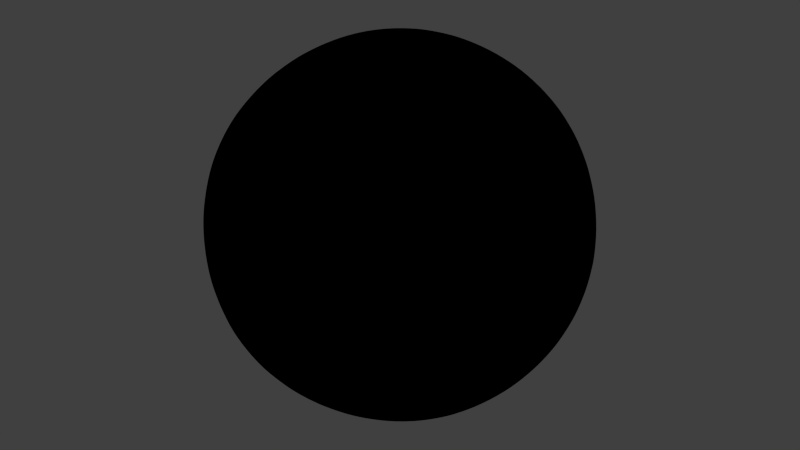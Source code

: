 # Source: earth.blend  (saved by Blender 2.71.0; exported with 4.5.12 LTS)
import bpy
from mathutils import Matrix  # noqa: F401  (used for matrix-valued properties, if any)

bpy.ops.wm.read_factory_settings(use_empty=True)
scene = bpy.context.scene
scene.name = 'Scene'

# ---- collections
col_collection_1 = bpy.data.collections.new('Collection 1'); scene.collection.children.link(col_collection_1)

# ---- materials (node trees are filled in below, after node groups)
mat_atmosphere = bpy.data.materials.new('atmosphere')
mat_atmosphere.alpha_threshold = 0.0
mat_atmosphere.use_transparent_shadow = False
mat_atmosphere.diffuse_color = (0.434, 0.5935, 1.0, 1.0)
mat_atmosphere.roughness = 0.5
mat_atmosphere.specular_intensity = 0.0
mat_atmosphere.line_color = (0.0, 0.0, 0.0, 1.0)
mat_clouds = bpy.data.materials.new('clouds')
mat_clouds.alpha_threshold = 0.0
mat_clouds.use_transparent_shadow = False
mat_clouds.diffuse_color = (0.434, 0.5935, 1.0, 1.0)
mat_clouds.roughness = 0.5
mat_clouds.specular_intensity = 0.0
mat_earth_ground = bpy.data.materials.new('earth_ground')
mat_earth_ground.alpha_threshold = 0.0
mat_earth_ground.use_transparent_shadow = False
mat_earth_ground.roughness = 0.5
mat_earth_ground.specular_intensity = 0.0
mat_earth_ground.line_color = (0.0, 0.0, 0.0, 1.0)

# ---- material node trees
mat_atmosphere.use_nodes = True; mat_atmosphere.node_tree.nodes.clear()
_N = mat_atmosphere.node_tree.nodes; _L = mat_atmosphere.node_tree.links
n0 = _N.new('ShaderNodeCameraData'); n0.name = 'Camera Data'; n0.location = (-282, 165)
n0.width = 95
n1 = _N.new('ShaderNodeValToRGB'); n1.name = 'ColorRamp.001'; n1.location = (-188, 551)
n1.width = 239
n1.color_ramp.interpolation = 'EASE'
while len(n1.color_ramp.elements) > 1: n1.color_ramp.elements.remove(n1.color_ramp.elements[-1])
n1.color_ramp.elements[0].position = 0.0; n1.color_ramp.elements[0].color = (0.0, 0.0, 0.0, 0.0)
_e = n1.color_ramp.elements.new(0.01376); _e.color = (0.1659, 0.02182, 0.0, 1.0)
_e = n1.color_ramp.elements.new(0.1542); _e.color = (0.0, 0.0, 0.0, 0.0)
n2 = _N.new('NodeUndefined'); n2.name = 'Extended Material'; n2.location = (-445, 634)
n2.inputs[0].default_value = (0.434, 0.5935, 1.0, 1.0)
n2.inputs[1].default_value = (1.0, 1.0, 1.0, 1.0)
n2.inputs[2].default_value = 1.0
n2.inputs[3].default_value = (0.0, 0.0, 0.0)
n2.inputs[4].default_value = (1.0, 1.0, 1.0, 1.0)
n2.inputs[5].default_value = 1.0
n2.inputs[6].default_value = 0.0
n2.inputs[7].default_value = 1.0
n2.inputs[8].default_value = 0.0
n2.inputs[9].default_value = 1.0
n2.inputs[10].default_value = 1.0
n3 = _N.new('NodeUndefined'); n3.name = 'Output'; n3.location = (775, 506)
n4 = _N.new('ShaderNodeMix'); n4.name = 'Mix.002'; n4.location = (544, 533)
n4.data_type = 'RGBA'
n4.blend_type = 'ADD'
n4.inputs[0].default_value = 0.7
n5 = _N.new('ShaderNodeMix'); n5.name = 'Mix.001'; n5.location = (293, 637)
n5.width = 100
n5.data_type = 'RGBA'
n5.blend_type = 'ADD'
n5.inputs[0].default_value = 1.0
n6 = _N.new('ShaderNodeMix'); n6.name = 'Mix'; n6.location = (273, 441)
n6.data_type = 'RGBA'
n6.blend_type = 'MULTIPLY'
n6.inputs[0].default_value = 1.0
n7 = _N.new('ShaderNodeValToRGB'); n7.name = 'ColorRamp'; n7.location = (-15, 274)
n7.color_ramp.interpolation = 'EASE'
while len(n7.color_ramp.elements) > 1: n7.color_ramp.elements.remove(n7.color_ramp.elements[-1])
n7.color_ramp.elements[0].position = 0.0; n7.color_ramp.elements[0].color = (1.0, 1.0, 1.0, 0.0)
_e = n7.color_ramp.elements.new(0.05909); _e.color = (1.0, 1.0, 1.0, 0.2872)
_e = n7.color_ramp.elements.new(0.1182); _e.color = (1.0, 1.0, 1.0, 1.0)
_e = n7.color_ramp.elements.new(0.1693); _e.color = (1.0, 1.0, 1.0, 0.7347)
_e = n7.color_ramp.elements.new(0.2568); _e.color = (1.0, 1.0, 1.0, 0.4693)
_e = n7.color_ramp.elements.new(1.0); _e.color = (1.0, 1.0, 1.0, 0.0)
n8 = _N.new('ShaderNodeVectorMath'); n8.name = 'Vector Math'; n8.location = (-232, 306)
n8.operation = 'DOT_PRODUCT'
_L.new(n2.outputs[2], n8.inputs[0])
_L.new(n0.outputs[0], n8.inputs[1])
_L.new(n8.outputs[1], n7.inputs[0])
_L.new(n2.outputs[3], n1.inputs[0])
_L.new(n1.outputs[0], n5.inputs[6])
_L.new(n2.outputs[0], n5.inputs[7])
_L.new(n7.outputs[1], n3.inputs[1])
_L.new(n2.outputs[3], n6.inputs[6])
_L.new(n7.outputs[0], n6.inputs[7])
_L.new(n6.outputs[2], n4.inputs[7])
_L.new(n5.outputs[2], n4.inputs[6])
_L.new(n4.outputs[2], n3.inputs[0])

# ---- world
world_world = bpy.data.worlds.new('World'); scene.world = world_world
world_world.color = (0.05088, 0.05088, 0.05088)
world_world.use_sun_shadow = False
world_world.sun_shadow_jitter_overblur = 0.0
world_world.cycles.sampling_method = 'MANUAL'
world_world.cycles.sample_map_resolution = 256

# ---- meshes
me_icosphere_002 = bpy.data.meshes.new('Icosphere.002')
me_icosphere_002.from_pydata([(0.0, 0.0, -1.0), (0.7236, -0.5257, -0.4472), (-0.2764, -0.8506, -0.4472), (-0.8944, 0.0, -0.4472), (-0.2764, 0.8506, -0.4472), (0.7236, 0.5257, -0.4472), (0.2764, -0.8506, 0.4472), (-0.7236, -0.5257, 0.4472), (-0.7236, 0.5257, 0.4472), (0.2764, 0.8506, 0.4472), (0.8944, 0.0, 0.4472), (0.0, 0.0, 1.0), (0.2032, -0.1476, -0.9679), (0.4253, -0.309, -0.8507), (0.6095, -0.4429, -0.6575), (0.5319, -0.6817, -0.5023), (0.2629, -0.809, -0.5257), (-0.02964, -0.8642, -0.5023), (-0.2328, -0.7166, -0.6575), (-0.1625, -0.5, -0.8507), (-0.07761, -0.2389, -0.9679), (0.2032, 0.1476, -0.9679), (0.4253, 0.309, -0.8507), (0.6095, 0.4429, -0.6575), (0.8127, 0.2952, -0.5023), (0.8506, 0.0, -0.5257), (0.8127, -0.2952, -0.5023), (-0.484, -0.7166, -0.5023), (-0.6882, -0.5, -0.5257), (-0.8311, -0.2389, -0.5023), (-0.7534, 0.0, -0.6575), (-0.5257, 0.0, -0.8507), (-0.2511, 0.0, -0.9679), (-0.8311, 0.2389, -0.5023), (-0.6882, 0.5, -0.5257), (-0.484, 0.7166, -0.5023), (-0.2328, 0.7166, -0.6575), (-0.1625, 0.5, -0.8507), (-0.07761, 0.2389, -0.9679), (-0.02964, 0.8642, -0.5023), (0.2629, 0.809, -0.5257), (0.5319, 0.6817, -0.5023), (0.8607, 0.4429, -0.2512), (0.9511, 0.309, 1.752e-08), (0.9566, 0.1476, 0.2511), (0.9566, -0.1476, 0.2511), (0.9511, -0.309, -1.752e-08), (0.8607, -0.4429, -0.2512), (0.6872, -0.6817, -0.2512), (0.5878, -0.809, 1.752e-08), (0.436, -0.8642, 0.2512), (0.1552, -0.9554, 0.2512), (0.0, -1.0, -1.752e-08), (-0.1552, -0.9554, -0.2512), (-0.436, -0.8642, -0.2512), (-0.5878, -0.809, 1.752e-08), (-0.6872, -0.6817, 0.2512), (-0.8607, -0.4429, 0.2512), (-0.9511, -0.309, -1.752e-08), (-0.9566, -0.1476, -0.2511), (-0.9566, 0.1476, -0.2511), (-0.9511, 0.309, 1.752e-08), (-0.8607, 0.4429, 0.2512), (-0.6872, 0.6817, 0.2512), (-0.5878, 0.809, -1.752e-08), (-0.436, 0.8642, -0.2512), (-0.1552, 0.9554, -0.2512), (0.0, 1.0, 1.752e-08), (0.1552, 0.9554, 0.2512), (0.436, 0.8642, 0.2512), (0.5878, 0.809, -1.752e-08), (0.6872, 0.6817, -0.2512), (0.8311, -0.2389, 0.5023), (0.6882, -0.5, 0.5257), (0.484, -0.7166, 0.5023), (0.02964, -0.8642, 0.5023), (-0.2629, -0.809, 0.5257), (-0.5319, -0.6817, 0.5023), (-0.8127, -0.2952, 0.5023), (-0.8506, 0.0, 0.5257), (-0.8127, 0.2952, 0.5023), (-0.5319, 0.6817, 0.5023), (-0.2629, 0.809, 0.5257), (0.02964, 0.8642, 0.5023), (0.484, 0.7166, 0.5023), (0.6882, 0.5, 0.5257), (0.8311, 0.2389, 0.5023), (0.7534, 0.0, 0.6575), (0.5257, 0.0, 0.8507), (0.2511, 0.0, 0.9679), (0.07761, -0.2389, 0.9679), (0.1625, -0.5, 0.8507), (0.2328, -0.7166, 0.6575), (-0.2032, -0.1476, 0.9679), (-0.4253, -0.309, 0.8507), (-0.6095, -0.4429, 0.6575), (-0.2032, 0.1476, 0.9679), (-0.4253, 0.309, 0.8507), (-0.6095, 0.4429, 0.6575), (0.07761, 0.2389, 0.9679), (0.1625, 0.5, 0.8507), (0.2328, 0.7166, 0.6575), (0.05279, -0.6882, -0.7236), (0.1382, -0.4253, -0.8944), (0.3618, -0.5878, -0.7236), (0.6708, 0.1625, -0.7236), (0.6708, -0.1625, -0.7236), (0.4472, -7.38e-07, -0.8944), (-0.6382, -0.2629, -0.7236), (-0.3618, -0.2629, -0.8944), (-0.4472, -0.5257, -0.7236), (-0.4472, 0.5257, -0.7236), (-0.3618, 0.2629, -0.8944), (-0.6382, 0.2629, -0.7236), (0.3618, 0.5878, -0.7236), (0.1382, 0.4253, -0.8944), (0.05279, 0.6882, -0.7236), (1.0, 0.0, 0.0), (0.9472, -0.1625, -0.2764), (0.9472, 0.1625, -0.2764), (0.309, -0.9511, 2.802e-14), (0.1382, -0.9511, -0.2764), (0.4472, -0.8506, -0.2764), (-0.809, -0.5878, 8.031e-14), (-0.8618, -0.4253, -0.2764), (-0.6708, -0.6882, -0.2764), (-0.809, 0.5878, -7.845e-14), (-0.6708, 0.6882, -0.2764), (-0.8618, 0.4253, -0.2764), (0.309, 0.9511, -2.615e-14), (0.4472, 0.8506, -0.2764), (0.1382, 0.9511, -0.2764), (0.6708, -0.6882, 0.2764), (0.809, -0.5878, -1.902e-06), (0.8618, -0.4253, 0.2764), (-0.4472, -0.8506, 0.2764), (-0.309, -0.9511, -7.872e-07), (-0.1382, -0.9511, 0.2764), (-0.9472, 0.1625, 0.2764), (-1.0, -3.608e-07, 6.232e-07), (-0.9472, -0.1625, 0.2764), (-0.1382, 0.9511, 0.2764), (-0.309, 0.9511, -4.92e-07), (-0.4472, 0.8506, 0.2764), (0.8618, 0.4253, 0.2764), (0.809, 0.5878, 0.0), (0.6708, 0.6882, 0.2764), (0.3618, -0.2629, 0.8944), (0.4472, -0.5257, 0.7236), (0.6382, -0.2629, 0.7236), (-0.1382, -0.4253, 0.8944), (-0.3618, -0.5878, 0.7236), (-0.05279, -0.6882, 0.7236), (-0.4472, 0.0, 0.8944), (-0.6708, 0.1625, 0.7236), (-0.6708, -0.1625, 0.7236), (-0.1382, 0.4253, 0.8944), (-0.05279, 0.6882, 0.7236), (-0.3618, 0.5878, 0.7236), (0.3618, 0.2629, 0.8944), (0.6382, 0.2629, 0.7236), (0.4472, 0.5257, 0.7236)], [], [(0, 12, 20), (1, 14, 26), (0, 20, 32), (0, 32, 38), (0, 38, 21), (1, 26, 47), (2, 17, 53), (3, 29, 59), (4, 35, 65), (5, 41, 71), (1, 47, 48), (2, 53, 54), (3, 59, 60), (4, 65, 66), (5, 71, 42), (6, 74, 92), (7, 77, 95), (8, 80, 98), (9, 83, 101), (10, 86, 87), (18, 17, 2), (19, 102, 18), (20, 103, 19), (18, 102, 17), (102, 16, 17), (19, 103, 102), (103, 104, 102), (102, 104, 16), (104, 15, 16), (20, 12, 103), (12, 13, 103), (103, 13, 104), (13, 14, 104), (104, 14, 15), (14, 1, 15), (24, 23, 5), (25, 105, 24), (26, 106, 25), (24, 105, 23), (105, 22, 23), (25, 106, 105), (106, 107, 105), (105, 107, 22), (107, 21, 22), (26, 14, 106), (14, 13, 106), (106, 13, 107), (13, 12, 107), (107, 12, 21), (12, 0, 21), (30, 29, 3), (31, 108, 30), (32, 109, 31), (30, 108, 29), (108, 28, 29), (31, 109, 108), (109, 110, 108), (108, 110, 28), (110, 27, 28), (32, 20, 109), (20, 19, 109), (109, 19, 110), (19, 18, 110), (110, 18, 27), (18, 2, 27), (36, 35, 4), (37, 111, 36), (38, 112, 37), (36, 111, 35), (111, 34, 35), (37, 112, 111), (112, 113, 111), (111, 113, 34), (113, 33, 34), (38, 32, 112), (32, 31, 112), (112, 31, 113), (31, 30, 113), (113, 30, 33), (30, 3, 33), (23, 41, 5), (22, 114, 23), (21, 115, 22), (23, 114, 41), (114, 40, 41), (22, 115, 114), (115, 116, 114), (114, 116, 40), (116, 39, 40), (21, 38, 115), (38, 37, 115), (115, 37, 116), (37, 36, 116), (116, 36, 39), (36, 4, 39), (45, 44, 10), (46, 117, 45), (47, 118, 46), (45, 117, 44), (117, 43, 44), (46, 118, 117), (118, 119, 117), (117, 119, 43), (119, 42, 43), (47, 26, 118), (26, 25, 118), (118, 25, 119), (25, 24, 119), (119, 24, 42), (24, 5, 42), (51, 50, 6), (52, 120, 51), (53, 121, 52), (51, 120, 50), (120, 49, 50), (52, 121, 120), (121, 122, 120), (120, 122, 49), (122, 48, 49), (53, 17, 121), (17, 16, 121), (121, 16, 122), (16, 15, 122), (122, 15, 48), (15, 1, 48), (57, 56, 7), (58, 123, 57), (59, 124, 58), (57, 123, 56), (123, 55, 56), (58, 124, 123), (124, 125, 123), (123, 125, 55), (125, 54, 55), (59, 29, 124), (29, 28, 124), (124, 28, 125), (28, 27, 125), (125, 27, 54), (27, 2, 54), (63, 62, 8), (64, 126, 63), (65, 127, 64), (63, 126, 62), (126, 61, 62), (64, 127, 126), (127, 128, 126), (126, 128, 61), (128, 60, 61), (65, 35, 127), (35, 34, 127), (127, 34, 128), (34, 33, 128), (128, 33, 60), (33, 3, 60), (69, 68, 9), (70, 129, 69), (71, 130, 70), (69, 129, 68), (129, 67, 68), (70, 130, 129), (130, 131, 129), (129, 131, 67), (131, 66, 67), (71, 41, 130), (41, 40, 130), (130, 40, 131), (40, 39, 131), (131, 39, 66), (39, 4, 66), (50, 74, 6), (49, 132, 50), (48, 133, 49), (50, 132, 74), (132, 73, 74), (49, 133, 132), (133, 134, 132), (132, 134, 73), (134, 72, 73), (48, 47, 133), (47, 46, 133), (133, 46, 134), (46, 45, 134), (134, 45, 72), (45, 10, 72), (56, 77, 7), (55, 135, 56), (54, 136, 55), (56, 135, 77), (135, 76, 77), (55, 136, 135), (136, 137, 135), (135, 137, 76), (137, 75, 76), (54, 53, 136), (53, 52, 136), (136, 52, 137), (52, 51, 137), (137, 51, 75), (51, 6, 75), (62, 80, 8), (61, 138, 62), (60, 139, 61), (62, 138, 80), (138, 79, 80), (61, 139, 138), (139, 140, 138), (138, 140, 79), (140, 78, 79), (60, 59, 139), (59, 58, 139), (139, 58, 140), (58, 57, 140), (140, 57, 78), (57, 7, 78), (68, 83, 9), (67, 141, 68), (66, 142, 67), (68, 141, 83), (141, 82, 83), (67, 142, 141), (142, 143, 141), (141, 143, 82), (143, 81, 82), (66, 65, 142), (65, 64, 142), (142, 64, 143), (64, 63, 143), (143, 63, 81), (63, 8, 81), (44, 86, 10), (43, 144, 44), (42, 145, 43), (44, 144, 86), (144, 85, 86), (43, 145, 144), (145, 146, 144), (144, 146, 85), (146, 84, 85), (42, 71, 145), (71, 70, 145), (145, 70, 146), (70, 69, 146), (146, 69, 84), (69, 9, 84), (90, 89, 11), (91, 147, 90), (92, 148, 91), (90, 147, 89), (147, 88, 89), (91, 148, 147), (148, 149, 147), (147, 149, 88), (149, 87, 88), (92, 74, 148), (74, 73, 148), (148, 73, 149), (73, 72, 149), (149, 72, 87), (72, 10, 87), (93, 90, 11), (94, 150, 93), (95, 151, 94), (93, 150, 90), (150, 91, 90), (94, 151, 150), (151, 152, 150), (150, 152, 91), (152, 92, 91), (95, 77, 151), (77, 76, 151), (151, 76, 152), (76, 75, 152), (152, 75, 92), (75, 6, 92), (96, 93, 11), (97, 153, 96), (98, 154, 97), (96, 153, 93), (153, 94, 93), (97, 154, 153), (154, 155, 153), (153, 155, 94), (155, 95, 94), (98, 80, 154), (80, 79, 154), (154, 79, 155), (79, 78, 155), (155, 78, 95), (78, 7, 95), (99, 96, 11), (100, 156, 99), (101, 157, 100), (99, 156, 96), (156, 97, 96), (100, 157, 156), (157, 158, 156), (156, 158, 97), (158, 98, 97), (101, 83, 157), (83, 82, 157), (157, 82, 158), (82, 81, 158), (158, 81, 98), (81, 8, 98), (89, 99, 11), (88, 159, 89), (87, 160, 88), (89, 159, 99), (159, 100, 99), (88, 160, 159), (160, 161, 159), (159, 161, 100), (161, 101, 100), (87, 86, 160), (86, 85, 160), (160, 85, 161), (85, 84, 161), (161, 84, 101), (84, 9, 101)])
me_icosphere_002.polygons.foreach_set('use_smooth', [True] * 320)
_uv = me_icosphere_002.uv_layers.new(name='UVMap')
_uv.uv.foreach_set('vector', [0.9125, -0.02707, 0.8401, 0.05854, 0.6539, 0.0487, 0.8336, 0.3499, 0.8344, 0.2632, 0.8767, 0.3295, 0.9125, -0.02707, 0.6539, 0.0487, 0.4438, 0.0406, 0.9125, -0.02707, 0.4438, 0.0406, 1.208, 0.04656, 0.9125, -0.02707, 1.208, 0.04656, 1.018, 0.05735, 0.8336, 0.3499, 0.8767, 0.3295, 0.8568, 0.4222, 0.6393, 0.3398, 0.6832, 0.3211, 0.6621, 0.4129, 0.4419, 0.3321, 0.4862, 0.3114, 0.4658, 0.404, 0.2442, 0.3377, 0.2878, 0.314, 0.269, 0.408, 0.04931, 0.3487, 0.09216, 0.3253, 0.07371, 0.4193, 0.8336, 0.3499, 0.8568, 0.4222, 0.8094, 0.4208, 0.6393, 0.3398, 0.6621, 0.4129, 0.6144, 0.41, 0.4419, 0.3321, 0.4658, 0.404, 0.4178, 0.4037, 0.2442, 0.3377, 0.269, 0.408, 0.2213, 0.4107, 0.04931, 0.3487, 0.07371, 0.4193, 0.02633, 0.4212, 0.7328, 0.6623, 0.7764, 0.686, 0.7313, 0.749, 0.538, 0.6513, 0.5808, 0.6747, 0.5369, 0.738, 0.345, 0.6501, 0.388, 0.6705, 0.3457, 0.7368, 0.1506, 0.6602, 0.1945, 0.6789, 0.1522, 0.7469, -0.04673, 0.6679, -0.002449, 0.6886, -0.04654, 0.7546, 0.6409, 0.2531, 0.6832, 0.3211, 0.6393, 0.3398, 0.6441, 0.1508, 0.7023, 0.2256, 0.6409, 0.2531, 0.6539, 0.0487, 0.7426, 0.126, 0.6441, 0.1508, 0.6409, 0.2531, 0.7023, 0.2256, 0.6832, 0.3211, 0.7023, 0.2256, 0.7373, 0.3149, 0.6832, 0.3211, 0.6441, 0.1508, 0.7426, 0.126, 0.7023, 0.2256, 0.7426, 0.126, 0.7753, 0.2296, 0.7023, 0.2256, 0.7023, 0.2256, 0.7753, 0.2296, 0.7373, 0.3149, 0.7753, 0.2296, 0.7908, 0.327, 0.7373, 0.3149, 0.6539, 0.0487, 0.8401, 0.05854, 0.7426, 0.126, 0.8401, 0.05854, 0.8359, 0.1609, 0.7426, 0.126, 0.7426, 0.126, 0.8359, 0.1609, 0.7753, 0.2296, 0.8359, 0.1609, 0.8344, 0.2632, 0.7753, 0.2296, 0.7753, 0.2296, 0.8344, 0.2632, 0.7908, 0.327, 0.8344, 0.2632, 0.8336, 0.3499, 0.7908, 0.327, 0.006117, 0.3288, 0.04824, 0.262, 0.04931, 0.3487, -0.04729, 0.3204, -0.01155, 0.2326, 0.006117, 0.3288, 0.8767, 0.3295, 0.8939, 0.2331, 0.93, 0.3204, 0.006117, 0.3288, -0.01155, 0.2326, 0.04824, 0.262, -0.01155, 0.2326, 0.04616, 0.1596, 0.04824, 0.262, 0.93, 0.3204, 0.8939, 0.2331, 0.9658, 0.2326, 0.8939, 0.2331, 0.9294, 0.1313, 0.9658, 0.2326, -0.01155, 0.2326, -0.04793, 0.1313, 0.04616, 0.1596, -0.04793, 0.1313, 0.04026, 0.05735, 0.04616, 0.1596, 0.8767, 0.3295, 0.8344, 0.2632, 0.8939, 0.2331, 0.8344, 0.2632, 0.8359, 0.1609, 0.8939, 0.2331, 0.8939, 0.2331, 0.8359, 0.1609, 0.9294, 0.1313, 0.8359, 0.1609, 0.8401, 0.05854, 0.9294, 0.1313, 0.9294, 0.1313, 0.8401, 0.05854, 1.018, 0.05735, 0.8401, 0.05854, 0.9125, -0.02707, 1.018, 0.05735, 0.4421, 0.2454, 0.4862, 0.3114, 0.4419, 0.3321, 0.4425, 0.143, 0.5047, 0.2153, 0.4421, 0.2454, 0.4438, 0.0406, 0.5456, 0.1148, 0.4425, 0.143, 0.4421, 0.2454, 0.5047, 0.2153, 0.4862, 0.3114, 0.5047, 0.2153, 0.5413, 0.3039, 0.4862, 0.3114, 0.4425, 0.143, 0.5456, 0.1148, 0.5047, 0.2153, 0.5456, 0.1148, 0.5802, 0.2184, 0.5047, 0.2153, 0.5047, 0.2153, 0.5802, 0.2184, 0.5413, 0.3039, 0.5802, 0.2184, 0.5959, 0.3159, 0.5413, 0.3039, 0.4438, 0.0406, 0.6539, 0.0487, 0.5456, 0.1148, 0.6539, 0.0487, 0.6441, 0.1508, 0.5456, 0.1148, 0.5456, 0.1148, 0.6441, 0.1508, 0.5802, 0.2184, 0.6441, 0.1508, 0.6409, 0.2531, 0.5802, 0.2184, 0.5802, 0.2184, 0.6409, 0.2531, 0.5959, 0.3159, 0.6409, 0.2531, 0.6393, 0.3398, 0.5959, 0.3159, 0.2427, 0.251, 0.2878, 0.314, 0.2442, 0.3377, 0.2397, 0.1487, 0.3038, 0.2167, 0.2427, 0.251, 0.2303, 0.04656, 0.3394, 0.1135, 0.2397, 0.1487, 0.2427, 0.251, 0.3038, 0.2167, 0.2878, 0.314, 0.3038, 0.2167, 0.3426, 0.3026, 0.2878, 0.314, 0.2397, 0.1487, 0.3394, 0.1135, 0.3038, 0.2167, 0.3394, 0.1135, 0.3796, 0.2144, 0.3038, 0.2167, 0.3038, 0.2167, 0.3796, 0.2144, 0.3426, 0.3026, 0.3796, 0.2144, 0.3977, 0.3108, 0.3426, 0.3026, 0.2303, 0.04656, 0.4438, 0.0406, 0.3394, 0.1135, 0.4438, 0.0406, 0.4425, 0.143, 0.3394, 0.1135, 0.3394, 0.1135, 0.4425, 0.143, 0.3796, 0.2144, 0.4425, 0.143, 0.4421, 0.2454, 0.3796, 0.2144, 0.3796, 0.2144, 0.4421, 0.2454, 0.3977, 0.3108, 0.4421, 0.2454, 0.4419, 0.3321, 0.3977, 0.3108, 0.04824, 0.262, 0.09216, 0.3253, 0.04931, 0.3487, 0.04616, 0.1596, 0.1075, 0.2278, 0.04824, 0.262, 0.04026, 0.05735, 0.14, 0.1239, 0.04616, 0.1596, 0.04824, 0.262, 0.1075, 0.2278, 0.09216, 0.3253, 0.1075, 0.2278, 0.1459, 0.3129, 0.09216, 0.3253, 0.04616, 0.1596, 0.14, 0.1239, 0.1075, 0.2278, 0.14, 0.1239, 0.1809, 0.2234, 0.1075, 0.2278, 0.1075, 0.2278, 0.1809, 0.2234, 0.1459, 0.3129, 0.1809, 0.2234, 0.2002, 0.3189, 0.1459, 0.3129, 0.04026, 0.05735, 0.2303, 0.04656, 0.14, 0.1239, 0.2303, 0.04656, 0.2397, 0.1487, 0.14, 0.1239, 0.14, 0.1239, 0.2397, 0.1487, 0.1809, 0.2234, 0.2397, 0.1487, 0.2427, 0.251, 0.1809, 0.2234, 0.1809, 0.2234, 0.2427, 0.251, 0.2002, 0.3189, 0.2427, 0.251, 0.2442, 0.3377, 0.2002, 0.3189, 0.9065, 0.5963, 0.9545, 0.596, 0.9306, 0.6679, 0.8814, 0.5094, 0.9303, 0.5095, 0.9065, 0.5963, 0.8568, 0.4222, 0.904, 0.4139, 0.8814, 0.5094, 0.9065, 0.5963, 0.9303, 0.5095, 0.9545, 0.596, -0.04698, 0.5095, 0.001897, 0.5087, -0.02286, 0.596, 0.8814, 0.5094, 0.904, 0.4139, 0.9303, 0.5095, 0.904, 0.4139, 0.9564, 0.4135, 0.9303, 0.5095, -0.04698, 0.5095, -0.0209, 0.4135, 0.001897, 0.5087, -0.0209, 0.4135, 0.02633, 0.4212, 0.001897, 0.5087, 0.8568, 0.4222, 0.8767, 0.3295, 0.904, 0.4139, 0.8767, 0.3295, 0.93, 0.3204, 0.904, 0.4139, 0.904, 0.4139, 0.93, 0.3204, 0.9564, 0.4135, -0.04729, 0.3204, 0.006117, 0.3288, -0.0209, 0.4135, -0.0209, 0.4135, 0.006117, 0.3288, 0.02633, 0.4212, 0.006117, 0.3288, 0.04931, 0.3487, 0.02633, 0.4212, 0.7099, 0.5893, 0.7577, 0.592, 0.7328, 0.6623, 0.686, 0.5011, 0.7348, 0.504, 0.7099, 0.5893, 0.6621, 0.4129, 0.7096, 0.4068, 0.686, 0.5011, 0.7099, 0.5893, 0.7348, 0.504, 0.7577, 0.592, 0.7348, 0.504, 0.7837, 0.5065, 0.7577, 0.592, 0.686, 0.5011, 0.7096, 0.4068, 0.7348, 0.504, 0.7096, 0.4068, 0.7623, 0.4097, 0.7348, 0.504, 0.7348, 0.504, 0.7623, 0.4097, 0.7837, 0.5065, 0.7623, 0.4097, 0.8094, 0.4208, 0.7837, 0.5065, 0.6621, 0.4129, 0.6832, 0.3211, 0.7096, 0.4068, 0.6832, 0.3211, 0.7373, 0.3149, 0.7096, 0.4068, 0.7096, 0.4068, 0.7373, 0.3149, 0.7623, 0.4097, 0.7373, 0.3149, 0.7908, 0.327, 0.7623, 0.4097, 0.7623, 0.4097, 0.7908, 0.327, 0.8094, 0.4208, 0.7908, 0.327, 0.8336, 0.3499, 0.8094, 0.4208, 0.515, 0.5788, 0.5624, 0.5807, 0.538, 0.6513, 0.4906, 0.4913, 0.5394, 0.493, 0.515, 0.5788, 0.4658, 0.404, 0.5137, 0.3963, 0.4906, 0.4913, 0.515, 0.5788, 0.5394, 0.493, 0.5624, 0.5807, 0.5394, 0.493, 0.5883, 0.4953, 0.5624, 0.5807, 0.4906, 0.4913, 0.5137, 0.3963, 0.5394, 0.493, 0.5137, 0.3963, 0.5668, 0.3985, 0.5394, 0.493, 0.5394, 0.493, 0.5668, 0.3985, 0.5883, 0.4953, 0.5668, 0.3985, 0.6144, 0.41, 0.5883, 0.4953, 0.4658, 0.404, 0.4862, 0.3114, 0.5137, 0.3963, 0.4862, 0.3114, 0.5413, 0.3039, 0.5137, 0.3963, 0.5137, 0.3963, 0.5413, 0.3039, 0.5668, 0.3985, 0.5413, 0.3039, 0.5959, 0.3159, 0.5668, 0.3985, 0.5668, 0.3985, 0.5959, 0.3159, 0.6144, 0.41, 0.5959, 0.3159, 0.6393, 0.3398, 0.6144, 0.41, 0.3208, 0.5792, 0.3681, 0.5778, 0.345, 0.6501, 0.295, 0.4935, 0.3439, 0.4917, 0.3208, 0.5792, 0.269, 0.408, 0.3167, 0.3969, 0.295, 0.4935, 0.3208, 0.5792, 0.3439, 0.4917, 0.3681, 0.5778, 0.3439, 0.4917, 0.3928, 0.4906, 0.3681, 0.5778, 0.295, 0.4935, 0.3167, 0.3969, 0.3439, 0.4917, 0.3167, 0.3969, 0.3699, 0.3953, 0.3439, 0.4917, 0.3439, 0.4917, 0.3699, 0.3953, 0.3928, 0.4906, 0.3699, 0.3953, 0.4178, 0.4037, 0.3928, 0.4906, 0.269, 0.408, 0.2878, 0.314, 0.3167, 0.3969, 0.2878, 0.314, 0.3426, 0.3026, 0.3167, 0.3969, 0.3167, 0.3969, 0.3426, 0.3026, 0.3699, 0.3953, 0.3426, 0.3026, 0.3977, 0.3108, 0.3699, 0.3953, 0.3699, 0.3953, 0.3977, 0.3108, 0.4178, 0.4037, 0.3977, 0.3108, 0.4419, 0.3321, 0.4178, 0.4037, 0.1257, 0.59, 0.1734, 0.5871, 0.1506, 0.6602, 0.09963, 0.5047, 0.1485, 0.5019, 0.1257, 0.59, 0.07371, 0.4193, 0.1209, 0.4078, 0.09963, 0.5047, 0.1257, 0.59, 0.1485, 0.5019, 0.1734, 0.5871, 0.1485, 0.5019, 0.1973, 0.4989, 0.1734, 0.5871, 0.09963, 0.5047, 0.1209, 0.4078, 0.1485, 0.5019, 0.1209, 0.4078, 0.1736, 0.4046, 0.1485, 0.5019, 0.1485, 0.5019, 0.1736, 0.4046, 0.1973, 0.4989, 0.1736, 0.4046, 0.2213, 0.4107, 0.1973, 0.4989, 0.07371, 0.4193, 0.09216, 0.3253, 0.1209, 0.4078, 0.09216, 0.3253, 0.1459, 0.3129, 0.1209, 0.4078, 0.1209, 0.4078, 0.1459, 0.3129, 0.1736, 0.4046, 0.1459, 0.3129, 0.2002, 0.3189, 0.1736, 0.4046, 0.1736, 0.4046, 0.2002, 0.3189, 0.2213, 0.4107, 0.2002, 0.3189, 0.2442, 0.3377, 0.2213, 0.4107, 0.7577, 0.592, 0.7764, 0.686, 0.7328, 0.6623, 0.7837, 0.5065, 0.8053, 0.6031, 0.7577, 0.592, 0.8094, 0.4208, 0.8326, 0.5083, 0.7837, 0.5065, 0.7577, 0.592, 0.8053, 0.6031, 0.7764, 0.686, 0.8053, 0.6031, 0.8312, 0.6974, 0.7764, 0.686, 0.7837, 0.5065, 0.8326, 0.5083, 0.8053, 0.6031, 0.8326, 0.5083, 0.8586, 0.6047, 0.8053, 0.6031, 0.8053, 0.6031, 0.8586, 0.6047, 0.8312, 0.6974, 0.8586, 0.6047, 0.8864, 0.6892, 0.8312, 0.6974, 0.8094, 0.4208, 0.8568, 0.4222, 0.8326, 0.5083, 0.8568, 0.4222, 0.8814, 0.5094, 0.8326, 0.5083, 0.8326, 0.5083, 0.8814, 0.5094, 0.8586, 0.6047, 0.8814, 0.5094, 0.9065, 0.5963, 0.8586, 0.6047, 0.8586, 0.6047, 0.9065, 0.5963, 0.8864, 0.6892, 0.9065, 0.5963, 0.9306, 0.6679, 0.8864, 0.6892, 0.5624, 0.5807, 0.5808, 0.6747, 0.538, 0.6513, 0.5883, 0.4953, 0.6096, 0.5922, 0.5624, 0.5807, 0.6144, 0.41, 0.6371, 0.4981, 0.5883, 0.4953, 0.5624, 0.5807, 0.6096, 0.5922, 0.5808, 0.6747, 0.6096, 0.5922, 0.6345, 0.6871, 0.5808, 0.6747, 0.5883, 0.4953, 0.6371, 0.4981, 0.6096, 0.5922, 0.6371, 0.4981, 0.6623, 0.5954, 0.6096, 0.5922, 0.6096, 0.5922, 0.6623, 0.5954, 0.6345, 0.6871, 0.6623, 0.5954, 0.6888, 0.6811, 0.6345, 0.6871, 0.6144, 0.41, 0.6621, 0.4129, 0.6371, 0.4981, 0.6621, 0.4129, 0.686, 0.5011, 0.6371, 0.4981, 0.6371, 0.4981, 0.686, 0.5011, 0.6623, 0.5954, 0.686, 0.5011, 0.7099, 0.5893, 0.6623, 0.5954, 0.6623, 0.5954, 0.7099, 0.5893, 0.6888, 0.6811, 0.7099, 0.5893, 0.7328, 0.6623, 0.6888, 0.6811, 0.3681, 0.5778, 0.388, 0.6705, 0.345, 0.6501, 0.3928, 0.4906, 0.4153, 0.5861, 0.3681, 0.5778, 0.4178, 0.4037, 0.4417, 0.4905, 0.3928, 0.4906, 0.3681, 0.5778, 0.4153, 0.5861, 0.388, 0.6705, 0.4153, 0.5861, 0.4414, 0.6796, 0.388, 0.6705, 0.3928, 0.4906, 0.4417, 0.4905, 0.4153, 0.5861, 0.4417, 0.4905, 0.4678, 0.5865, 0.4153, 0.5861, 0.4153, 0.5861, 0.4678, 0.5865, 0.4414, 0.6796, 0.4678, 0.5865, 0.4948, 0.6712, 0.4414, 0.6796, 0.4178, 0.4037, 0.4658, 0.404, 0.4417, 0.4905, 0.4658, 0.404, 0.4906, 0.4913, 0.4417, 0.4905, 0.4417, 0.4905, 0.4906, 0.4913, 0.4678, 0.5865, 0.4906, 0.4913, 0.515, 0.5788, 0.4678, 0.5865, 0.4678, 0.5865, 0.515, 0.5788, 0.4948, 0.6712, 0.515, 0.5788, 0.538, 0.6513, 0.4948, 0.6712, 0.1734, 0.5871, 0.1945, 0.6789, 0.1506, 0.6602, 0.1973, 0.4989, 0.221, 0.5932, 0.1734, 0.5871, 0.2213, 0.4107, 0.2462, 0.496, 0.1973, 0.4989, 0.1734, 0.5871, 0.221, 0.5932, 0.1945, 0.6789, 0.221, 0.5932, 0.2486, 0.6851, 0.1945, 0.6789, 0.1973, 0.4989, 0.2462, 0.496, 0.221, 0.5932, 0.2462, 0.496, 0.2736, 0.5903, 0.221, 0.5932, 0.221, 0.5932, 0.2736, 0.5903, 0.2486, 0.6851, 0.2736, 0.5903, 0.3022, 0.673, 0.2486, 0.6851, 0.2213, 0.4107, 0.269, 0.408, 0.2462, 0.496, 0.269, 0.408, 0.295, 0.4935, 0.2462, 0.496, 0.2462, 0.496, 0.295, 0.4935, 0.2736, 0.5903, 0.295, 0.4935, 0.3208, 0.5792, 0.2736, 0.5903, 0.2736, 0.5903, 0.3208, 0.5792, 0.3022, 0.673, 0.3208, 0.5792, 0.345, 0.6501, 0.3022, 0.673, -0.02286, 0.596, -0.002449, 0.6886, -0.04673, 0.6679, 0.001897, 0.5087, 0.02503, 0.6037, -0.02286, 0.596, 0.02633, 0.4212, 0.05077, 0.507, 0.001897, 0.5087, -0.02286, 0.596, 0.02503, 0.6037, -0.002449, 0.6886, 0.02503, 0.6037, 0.05262, 0.6961, -0.002449, 0.6886, 0.001897, 0.5087, 0.05077, 0.507, 0.02503, 0.6037, 0.05077, 0.507, 0.07819, 0.6015, 0.02503, 0.6037, 0.02503, 0.6037, 0.07819, 0.6015, 0.05262, 0.6961, 0.07819, 0.6015, 0.1072, 0.6841, 0.05262, 0.6961, 0.02633, 0.4212, 0.07371, 0.4193, 0.05077, 0.507, 0.07371, 0.4193, 0.09963, 0.5047, 0.05077, 0.507, 0.05077, 0.507, 0.09963, 0.5047, 0.07819, 0.6015, 0.09963, 0.5047, 0.1257, 0.59, 0.07819, 0.6015, 0.07819, 0.6015, 0.1257, 0.59, 0.1072, 0.6841, 0.1257, 0.59, 0.1506, 0.6602, 0.1072, 0.6841, 0.7189, 0.9534, 0.9325, 0.9594, 0.4238, 1.027, 0.7283, 0.8513, 0.8281, 0.8865, 0.7189, 0.9534, 0.7313, 0.749, 0.7924, 0.7833, 0.7283, 0.8513, 0.7189, 0.9534, 0.8281, 0.8865, 0.9325, 0.9594, 0.8281, 0.8865, 0.9312, 0.857, 0.9325, 0.9594, 0.7283, 0.8513, 0.7924, 0.7833, 0.8281, 0.8865, 0.7924, 0.7833, 0.8683, 0.7856, 0.8281, 0.8865, 0.8281, 0.8865, 0.8683, 0.7856, 0.9312, 0.857, 0.8683, 0.7856, 0.9308, 0.7546, 0.9312, 0.857, 0.7313, 0.749, 0.7764, 0.686, 0.7924, 0.7833, 0.7764, 0.686, 0.8312, 0.6974, 0.7924, 0.7833, 0.7924, 0.7833, 0.8312, 0.6974, 0.8683, 0.7856, 0.8312, 0.6974, 0.8864, 0.6892, 0.8683, 0.7856, 0.8683, 0.7856, 0.8864, 0.6892, 0.9308, 0.7546, 0.8864, 0.6892, 0.9306, 0.6679, 0.9308, 0.7546, 0.5289, 0.9426, 0.7189, 0.9534, 0.4238, 1.027, 0.5348, 0.8404, 0.6287, 0.8761, 0.5289, 0.9426, 0.5369, 0.738, 0.5961, 0.7722, 0.5348, 0.8404, 0.5289, 0.9426, 0.6287, 0.8761, 0.7189, 0.9534, 0.6287, 0.8761, 0.7283, 0.8513, 0.7189, 0.9534, 0.5348, 0.8404, 0.5961, 0.7722, 0.6287, 0.8761, 0.5961, 0.7722, 0.6695, 0.7766, 0.6287, 0.8761, 0.6287, 0.8761, 0.6695, 0.7766, 0.7283, 0.8513, 0.6695, 0.7766, 0.7313, 0.749, 0.7283, 0.8513, 0.5369, 0.738, 0.5808, 0.6747, 0.5961, 0.7722, 0.5808, 0.6747, 0.6345, 0.6871, 0.5961, 0.7722, 0.5961, 0.7722, 0.6345, 0.6871, 0.6695, 0.7766, 0.6345, 0.6871, 0.6888, 0.6811, 0.6695, 0.7766, 0.6695, 0.7766, 0.6888, 0.6811, 0.7313, 0.749, 0.6888, 0.6811, 0.7328, 0.6623, 0.7313, 0.749, 0.3514, 0.9415, 0.5289, 0.9426, 0.4238, 1.027, 0.3472, 0.8391, 0.4407, 0.8687, 0.3514, 0.9415, 0.3457, 0.7368, 0.4052, 0.7669, 0.3472, 0.8391, 0.3514, 0.9415, 0.4407, 0.8687, 0.5289, 0.9426, 0.4407, 0.8687, 0.5348, 0.8404, 0.5289, 0.9426, 0.3472, 0.8391, 0.4052, 0.7669, 0.4407, 0.8687, 0.4052, 0.7669, 0.4771, 0.7674, 0.4407, 0.8687, 0.4407, 0.8687, 0.4771, 0.7674, 0.5348, 0.8404, 0.4771, 0.7674, 0.5369, 0.738, 0.5348, 0.8404, 0.3457, 0.7368, 0.388, 0.6705, 0.4052, 0.7669, 0.388, 0.6705, 0.4414, 0.6796, 0.4052, 0.7669, 0.4052, 0.7669, 0.4414, 0.6796, 0.4771, 0.7674, 0.4414, 0.6796, 0.4948, 0.6712, 0.4771, 0.7674, 0.4771, 0.7674, 0.4948, 0.6712, 0.5369, 0.738, 0.4948, 0.6712, 0.538, 0.6513, 0.5369, 0.738, 0.1652, 0.9513, 0.3514, 0.9415, 0.4238, 1.027, 0.1554, 0.8492, 0.2539, 0.874, 0.1652, 0.9513, 0.1522, 0.7469, 0.2137, 0.7744, 0.1554, 0.8492, 0.1652, 0.9513, 0.2539, 0.874, 0.3514, 0.9415, 0.2539, 0.874, 0.3472, 0.8391, 0.3514, 0.9415, 0.1554, 0.8492, 0.2137, 0.7744, 0.2539, 0.874, 0.2137, 0.7744, 0.2867, 0.7704, 0.2539, 0.874, 0.2539, 0.874, 0.2867, 0.7704, 0.3472, 0.8391, 0.2867, 0.7704, 0.3457, 0.7368, 0.3472, 0.8391, 0.1522, 0.7469, 0.1945, 0.6789, 0.2137, 0.7744, 0.1945, 0.6789, 0.2486, 0.6851, 0.2137, 0.7744, 0.2137, 0.7744, 0.2486, 0.6851, 0.2867, 0.7704, 0.2486, 0.6851, 0.3022, 0.673, 0.2867, 0.7704, 0.2867, 0.7704, 0.3022, 0.673, 0.3457, 0.7368, 0.3022, 0.673, 0.345, 0.6501, 0.3457, 0.7368, -0.04483, 0.9594, 0.1652, 0.9513, 0.4238, 1.027, -0.04614, 0.857, 0.05692, 0.8852, -0.04483, 0.9594, -0.04654, 0.7546, 0.01608, 0.7847, -0.04614, 0.857, -0.04483, 0.9594, 0.05692, 0.8852, 0.1652, 0.9513, 0.05692, 0.8852, 0.1554, 0.8492, 0.1652, 0.9513, -0.04614, 0.857, 0.01608, 0.7847, 0.05692, 0.8852, 0.01608, 0.7847, 0.09158, 0.7816, 0.05692, 0.8852, 0.05692, 0.8852, 0.09158, 0.7816, 0.1554, 0.8492, 0.09158, 0.7816, 0.1522, 0.7469, 0.1554, 0.8492, -0.04654, 0.7546, -0.002449, 0.6886, 0.01608, 0.7847, -0.002449, 0.6886, 0.05262, 0.6961, 0.01608, 0.7847, 0.01608, 0.7847, 0.05262, 0.6961, 0.09158, 0.7816, 0.05262, 0.6961, 0.1072, 0.6841, 0.09158, 0.7816, 0.09158, 0.7816, 0.1072, 0.6841, 0.1522, 0.7469, 0.1072, 0.6841, 0.1506, 0.6602, 0.1522, 0.7469])
me_icosphere_002.materials.append(mat_atmosphere)
me_icosphere_002.use_remesh_preserve_volume = False
me_icosphere_002.use_remesh_preserve_attributes = False
me_icosphere_002.use_mirror_vertex_groups = False
me_icosphere_002.update()
me_icosphere_000 = bpy.data.meshes.new('Icosphere.000')
me_icosphere_000.from_pydata([(0.0, 0.0, -1.0), (0.7236, -0.5257, -0.4472), (-0.2764, -0.8506, -0.4472), (-0.8944, 0.0, -0.4472), (-0.2764, 0.8506, -0.4472), (0.7236, 0.5257, -0.4472), (0.2764, -0.8506, 0.4472), (-0.7236, -0.5257, 0.4472), (-0.7236, 0.5257, 0.4472), (0.2764, 0.8506, 0.4472), (0.8944, 0.0, 0.4472), (0.0, 0.0, 1.0), (0.2032, -0.1476, -0.9679), (0.4253, -0.309, -0.8507), (0.6095, -0.4429, -0.6575), (0.5319, -0.6817, -0.5023), (0.2629, -0.809, -0.5257), (-0.02964, -0.8642, -0.5023), (-0.2328, -0.7166, -0.6575), (-0.1625, -0.5, -0.8507), (-0.07761, -0.2389, -0.9679), (0.2032, 0.1476, -0.9679), (0.4253, 0.309, -0.8507), (0.6095, 0.4429, -0.6575), (0.8127, 0.2952, -0.5023), (0.8506, 0.0, -0.5257), (0.8127, -0.2952, -0.5023), (-0.484, -0.7166, -0.5023), (-0.6882, -0.5, -0.5257), (-0.8311, -0.2389, -0.5023), (-0.7534, 0.0, -0.6575), (-0.5257, 0.0, -0.8507), (-0.2511, 0.0, -0.9679), (-0.8311, 0.2389, -0.5023), (-0.6882, 0.5, -0.5257), (-0.484, 0.7166, -0.5023), (-0.2328, 0.7166, -0.6575), (-0.1625, 0.5, -0.8507), (-0.07761, 0.2389, -0.9679), (-0.02964, 0.8642, -0.5023), (0.2629, 0.809, -0.5257), (0.5319, 0.6817, -0.5023), (0.8607, 0.4429, -0.2512), (0.9511, 0.309, 1.752e-08), (0.9566, 0.1476, 0.2511), (0.9566, -0.1476, 0.2511), (0.9511, -0.309, -1.752e-08), (0.8607, -0.4429, -0.2512), (0.6872, -0.6817, -0.2512), (0.5878, -0.809, 1.752e-08), (0.436, -0.8642, 0.2512), (0.1552, -0.9554, 0.2512), (0.0, -1.0, -1.752e-08), (-0.1552, -0.9554, -0.2512), (-0.436, -0.8642, -0.2512), (-0.5878, -0.809, 1.752e-08), (-0.6872, -0.6817, 0.2512), (-0.8607, -0.4429, 0.2512), (-0.9511, -0.309, -1.752e-08), (-0.9566, -0.1476, -0.2511), (-0.9566, 0.1476, -0.2511), (-0.9511, 0.309, 1.752e-08), (-0.8607, 0.4429, 0.2512), (-0.6872, 0.6817, 0.2512), (-0.5878, 0.809, -1.752e-08), (-0.436, 0.8642, -0.2512), (-0.1552, 0.9554, -0.2512), (0.0, 1.0, 1.752e-08), (0.1552, 0.9554, 0.2512), (0.436, 0.8642, 0.2512), (0.5878, 0.809, -1.752e-08), (0.6872, 0.6817, -0.2512), (0.8311, -0.2389, 0.5023), (0.6882, -0.5, 0.5257), (0.484, -0.7166, 0.5023), (0.02964, -0.8642, 0.5023), (-0.2629, -0.809, 0.5257), (-0.5319, -0.6817, 0.5023), (-0.8127, -0.2952, 0.5023), (-0.8506, 0.0, 0.5257), (-0.8127, 0.2952, 0.5023), (-0.5319, 0.6817, 0.5023), (-0.2629, 0.809, 0.5257), (0.02964, 0.8642, 0.5023), (0.484, 0.7166, 0.5023), (0.6882, 0.5, 0.5257), (0.8311, 0.2389, 0.5023), (0.7534, 0.0, 0.6575), (0.5257, 0.0, 0.8507), (0.2511, 0.0, 0.9679), (0.07761, -0.2389, 0.9679), (0.1625, -0.5, 0.8507), (0.2328, -0.7166, 0.6575), (-0.2032, -0.1476, 0.9679), (-0.4253, -0.309, 0.8507), (-0.6095, -0.4429, 0.6575), (-0.2032, 0.1476, 0.9679), (-0.4253, 0.309, 0.8507), (-0.6095, 0.4429, 0.6575), (0.07761, 0.2389, 0.9679), (0.1625, 0.5, 0.8507), (0.2328, 0.7166, 0.6575), (0.05279, -0.6882, -0.7236), (0.1382, -0.4253, -0.8944), (0.3618, -0.5878, -0.7236), (0.6708, 0.1625, -0.7236), (0.6708, -0.1625, -0.7236), (0.4472, -7.38e-07, -0.8944), (-0.6382, -0.2629, -0.7236), (-0.3618, -0.2629, -0.8944), (-0.4472, -0.5257, -0.7236), (-0.4472, 0.5257, -0.7236), (-0.3618, 0.2629, -0.8944), (-0.6382, 0.2629, -0.7236), (0.3618, 0.5878, -0.7236), (0.1382, 0.4253, -0.8944), (0.05279, 0.6882, -0.7236), (1.0, 0.0, 0.0), (0.9472, -0.1625, -0.2764), (0.9472, 0.1625, -0.2764), (0.309, -0.9511, 2.802e-14), (0.1382, -0.9511, -0.2764), (0.4472, -0.8506, -0.2764), (-0.809, -0.5878, 8.031e-14), (-0.8618, -0.4253, -0.2764), (-0.6708, -0.6882, -0.2764), (-0.809, 0.5878, -7.845e-14), (-0.6708, 0.6882, -0.2764), (-0.8618, 0.4253, -0.2764), (0.309, 0.9511, -2.615e-14), (0.4472, 0.8506, -0.2764), (0.1382, 0.9511, -0.2764), (0.6708, -0.6882, 0.2764), (0.809, -0.5878, -1.902e-06), (0.8618, -0.4253, 0.2764), (-0.4472, -0.8506, 0.2764), (-0.309, -0.9511, -7.872e-07), (-0.1382, -0.9511, 0.2764), (-0.9472, 0.1625, 0.2764), (-1.0, -3.608e-07, 6.232e-07), (-0.9472, -0.1625, 0.2764), (-0.1382, 0.9511, 0.2764), (-0.309, 0.9511, -4.92e-07), (-0.4472, 0.8506, 0.2764), (0.8618, 0.4253, 0.2764), (0.809, 0.5878, 0.0), (0.6708, 0.6882, 0.2764), (0.3618, -0.2629, 0.8944), (0.4472, -0.5257, 0.7236), (0.6382, -0.2629, 0.7236), (-0.1382, -0.4253, 0.8944), (-0.3618, -0.5878, 0.7236), (-0.05279, -0.6882, 0.7236), (-0.4472, 0.0, 0.8944), (-0.6708, 0.1625, 0.7236), (-0.6708, -0.1625, 0.7236), (-0.1382, 0.4253, 0.8944), (-0.05279, 0.6882, 0.7236), (-0.3618, 0.5878, 0.7236), (0.3618, 0.2629, 0.8944), (0.6382, 0.2629, 0.7236), (0.4472, 0.5257, 0.7236)], [], [(0, 12, 20), (1, 14, 26), (0, 20, 32), (0, 32, 38), (0, 38, 21), (1, 26, 47), (2, 17, 53), (3, 29, 59), (4, 35, 65), (5, 41, 71), (1, 47, 48), (2, 53, 54), (3, 59, 60), (4, 65, 66), (5, 71, 42), (6, 74, 92), (7, 77, 95), (8, 80, 98), (9, 83, 101), (10, 86, 87), (18, 17, 2), (19, 102, 18), (20, 103, 19), (18, 102, 17), (102, 16, 17), (19, 103, 102), (103, 104, 102), (102, 104, 16), (104, 15, 16), (20, 12, 103), (12, 13, 103), (103, 13, 104), (13, 14, 104), (104, 14, 15), (14, 1, 15), (24, 23, 5), (25, 105, 24), (26, 106, 25), (24, 105, 23), (105, 22, 23), (25, 106, 105), (106, 107, 105), (105, 107, 22), (107, 21, 22), (26, 14, 106), (14, 13, 106), (106, 13, 107), (13, 12, 107), (107, 12, 21), (12, 0, 21), (30, 29, 3), (31, 108, 30), (32, 109, 31), (30, 108, 29), (108, 28, 29), (31, 109, 108), (109, 110, 108), (108, 110, 28), (110, 27, 28), (32, 20, 109), (20, 19, 109), (109, 19, 110), (19, 18, 110), (110, 18, 27), (18, 2, 27), (36, 35, 4), (37, 111, 36), (38, 112, 37), (36, 111, 35), (111, 34, 35), (37, 112, 111), (112, 113, 111), (111, 113, 34), (113, 33, 34), (38, 32, 112), (32, 31, 112), (112, 31, 113), (31, 30, 113), (113, 30, 33), (30, 3, 33), (23, 41, 5), (22, 114, 23), (21, 115, 22), (23, 114, 41), (114, 40, 41), (22, 115, 114), (115, 116, 114), (114, 116, 40), (116, 39, 40), (21, 38, 115), (38, 37, 115), (115, 37, 116), (37, 36, 116), (116, 36, 39), (36, 4, 39), (45, 44, 10), (46, 117, 45), (47, 118, 46), (45, 117, 44), (117, 43, 44), (46, 118, 117), (118, 119, 117), (117, 119, 43), (119, 42, 43), (47, 26, 118), (26, 25, 118), (118, 25, 119), (25, 24, 119), (119, 24, 42), (24, 5, 42), (51, 50, 6), (52, 120, 51), (53, 121, 52), (51, 120, 50), (120, 49, 50), (52, 121, 120), (121, 122, 120), (120, 122, 49), (122, 48, 49), (53, 17, 121), (17, 16, 121), (121, 16, 122), (16, 15, 122), (122, 15, 48), (15, 1, 48), (57, 56, 7), (58, 123, 57), (59, 124, 58), (57, 123, 56), (123, 55, 56), (58, 124, 123), (124, 125, 123), (123, 125, 55), (125, 54, 55), (59, 29, 124), (29, 28, 124), (124, 28, 125), (28, 27, 125), (125, 27, 54), (27, 2, 54), (63, 62, 8), (64, 126, 63), (65, 127, 64), (63, 126, 62), (126, 61, 62), (64, 127, 126), (127, 128, 126), (126, 128, 61), (128, 60, 61), (65, 35, 127), (35, 34, 127), (127, 34, 128), (34, 33, 128), (128, 33, 60), (33, 3, 60), (69, 68, 9), (70, 129, 69), (71, 130, 70), (69, 129, 68), (129, 67, 68), (70, 130, 129), (130, 131, 129), (129, 131, 67), (131, 66, 67), (71, 41, 130), (41, 40, 130), (130, 40, 131), (40, 39, 131), (131, 39, 66), (39, 4, 66), (50, 74, 6), (49, 132, 50), (48, 133, 49), (50, 132, 74), (132, 73, 74), (49, 133, 132), (133, 134, 132), (132, 134, 73), (134, 72, 73), (48, 47, 133), (47, 46, 133), (133, 46, 134), (46, 45, 134), (134, 45, 72), (45, 10, 72), (56, 77, 7), (55, 135, 56), (54, 136, 55), (56, 135, 77), (135, 76, 77), (55, 136, 135), (136, 137, 135), (135, 137, 76), (137, 75, 76), (54, 53, 136), (53, 52, 136), (136, 52, 137), (52, 51, 137), (137, 51, 75), (51, 6, 75), (62, 80, 8), (61, 138, 62), (60, 139, 61), (62, 138, 80), (138, 79, 80), (61, 139, 138), (139, 140, 138), (138, 140, 79), (140, 78, 79), (60, 59, 139), (59, 58, 139), (139, 58, 140), (58, 57, 140), (140, 57, 78), (57, 7, 78), (68, 83, 9), (67, 141, 68), (66, 142, 67), (68, 141, 83), (141, 82, 83), (67, 142, 141), (142, 143, 141), (141, 143, 82), (143, 81, 82), (66, 65, 142), (65, 64, 142), (142, 64, 143), (64, 63, 143), (143, 63, 81), (63, 8, 81), (44, 86, 10), (43, 144, 44), (42, 145, 43), (44, 144, 86), (144, 85, 86), (43, 145, 144), (145, 146, 144), (144, 146, 85), (146, 84, 85), (42, 71, 145), (71, 70, 145), (145, 70, 146), (70, 69, 146), (146, 69, 84), (69, 9, 84), (90, 89, 11), (91, 147, 90), (92, 148, 91), (90, 147, 89), (147, 88, 89), (91, 148, 147), (148, 149, 147), (147, 149, 88), (149, 87, 88), (92, 74, 148), (74, 73, 148), (148, 73, 149), (73, 72, 149), (149, 72, 87), (72, 10, 87), (93, 90, 11), (94, 150, 93), (95, 151, 94), (93, 150, 90), (150, 91, 90), (94, 151, 150), (151, 152, 150), (150, 152, 91), (152, 92, 91), (95, 77, 151), (77, 76, 151), (151, 76, 152), (76, 75, 152), (152, 75, 92), (75, 6, 92), (96, 93, 11), (97, 153, 96), (98, 154, 97), (96, 153, 93), (153, 94, 93), (97, 154, 153), (154, 155, 153), (153, 155, 94), (155, 95, 94), (98, 80, 154), (80, 79, 154), (154, 79, 155), (79, 78, 155), (155, 78, 95), (78, 7, 95), (99, 96, 11), (100, 156, 99), (101, 157, 100), (99, 156, 96), (156, 97, 96), (100, 157, 156), (157, 158, 156), (156, 158, 97), (158, 98, 97), (101, 83, 157), (83, 82, 157), (157, 82, 158), (82, 81, 158), (158, 81, 98), (81, 8, 98), (89, 99, 11), (88, 159, 89), (87, 160, 88), (89, 159, 99), (159, 100, 99), (88, 160, 159), (160, 161, 159), (159, 161, 100), (161, 101, 100), (87, 86, 160), (86, 85, 160), (160, 85, 161), (85, 84, 161), (161, 84, 101), (84, 9, 101)])
me_icosphere_000.polygons.foreach_set('use_smooth', [True] * 320)
_uv = me_icosphere_000.uv_layers.new(name='UVMap')
_uv.uv.foreach_set('vector', [0.9777, 0.0006605, 0.9037, 0.08187, 0.7131, 0.07254, 0.8971, 0.3583, 0.8978, 0.2761, 0.9411, 0.339, 0.9777, 0.0006605, 0.7131, 0.07254, 0.4982, 0.06485, 0.9777, 0.0006605, 0.4982, 0.06485, 1.28, 0.07051, 0.9777, 0.0006605, 1.28, 0.07051, 1.085, 0.08075, 0.8971, 0.3583, 0.9411, 0.339, 0.9208, 0.4269, 0.6982, 0.3487, 0.7431, 0.3309, 0.7215, 0.418, 0.4962, 0.3414, 0.5416, 0.3218, 0.5207, 0.4097, 0.2939, 0.3467, 0.3385, 0.3243, 0.3193, 0.4134, 0.09448, 0.3571, 0.1383, 0.3349, 0.1194, 0.4241, 0.8971, 0.3583, 0.9208, 0.4269, 0.8723, 0.4255, 0.6982, 0.3487, 0.7215, 0.418, 0.6727, 0.4153, 0.4962, 0.3414, 0.5207, 0.4097, 0.4716, 0.4093, 0.2939, 0.3467, 0.3193, 0.4134, 0.2705, 0.416, 0.09448, 0.3571, 0.1194, 0.4241, 0.07096, 0.426, 0.7939, 0.6547, 0.8385, 0.6771, 0.7924, 0.7369, 0.5945, 0.6442, 0.6384, 0.6665, 0.5934, 0.7265, 0.397, 0.643, 0.4411, 0.6624, 0.3978, 0.7253, 0.1982, 0.6527, 0.2431, 0.6704, 0.1998, 0.7349, -0.003798, 0.66, 0.04152, 0.6796, -0.0036, 0.7422, 0.6998, 0.2664, 0.7431, 0.3309, 0.6982, 0.3487, 0.7031, 0.1694, 0.7627, 0.2403, 0.6998, 0.2664, 0.7131, 0.07254, 0.8039, 0.1458, 0.7031, 0.1694, 0.6998, 0.2664, 0.7627, 0.2403, 0.7431, 0.3309, 0.7627, 0.2403, 0.7985, 0.3251, 0.7431, 0.3309, 0.7031, 0.1694, 0.8039, 0.1458, 0.7627, 0.2403, 0.8039, 0.1458, 0.8374, 0.2442, 0.7627, 0.2403, 0.7627, 0.2403, 0.8374, 0.2442, 0.7985, 0.3251, 0.8374, 0.2442, 0.8533, 0.3365, 0.7985, 0.3251, 0.7131, 0.07254, 0.9037, 0.08187, 0.8039, 0.1458, 0.9037, 0.08187, 0.8994, 0.1789, 0.8039, 0.1458, 0.8039, 0.1458, 0.8994, 0.1789, 0.8374, 0.2442, 0.8994, 0.1789, 0.8978, 0.2761, 0.8374, 0.2442, 0.8374, 0.2442, 0.8978, 0.2761, 0.8533, 0.3365, 0.8978, 0.2761, 0.8971, 0.3583, 0.8533, 0.3365, 0.05028, 0.3383, 0.09339, 0.2749, 0.09448, 0.3571, -0.004367, 0.3303, 0.0322, 0.247, 0.05028, 0.3383, 0.9411, 0.339, 0.9587, 0.2475, 0.9957, 0.3303, 0.05028, 0.3383, 0.0322, 0.247, 0.09339, 0.2749, 0.0322, 0.247, 0.09125, 0.1778, 0.09339, 0.2749, 0.9957, 0.3303, 0.9587, 0.2475, 1.032, 0.247, 0.9587, 0.2475, 0.995, 0.1509, 1.032, 0.247, 0.0322, 0.247, -0.005025, 0.1509, 0.09125, 0.1778, -0.005025, 0.1509, 0.08522, 0.08075, 0.09125, 0.1778, 0.9411, 0.339, 0.8978, 0.2761, 0.9587, 0.2475, 0.8978, 0.2761, 0.8994, 0.1789, 0.9587, 0.2475, 0.9587, 0.2475, 0.8994, 0.1789, 0.995, 0.1509, 0.8994, 0.1789, 0.9037, 0.08187, 0.995, 0.1509, 0.995, 0.1509, 0.9037, 0.08187, 1.085, 0.08075, 0.9037, 0.08187, 0.9777, 0.0006605, 1.085, 0.08075, 0.4964, 0.2591, 0.5416, 0.3218, 0.4962, 0.3414, 0.4968, 0.162, 0.5605, 0.2306, 0.4964, 0.2591, 0.4982, 0.06485, 0.6023, 0.1353, 0.4968, 0.162, 0.4964, 0.2591, 0.5605, 0.2306, 0.5416, 0.3218, 0.5605, 0.2306, 0.5979, 0.3146, 0.5416, 0.3218, 0.4968, 0.162, 0.6023, 0.1353, 0.5605, 0.2306, 0.6023, 0.1353, 0.6378, 0.2335, 0.5605, 0.2306, 0.5605, 0.2306, 0.6378, 0.2335, 0.5979, 0.3146, 0.6378, 0.2335, 0.6538, 0.326, 0.5979, 0.3146, 0.4982, 0.06485, 0.7131, 0.07254, 0.6023, 0.1353, 0.7131, 0.07254, 0.7031, 0.1694, 0.6023, 0.1353, 0.6023, 0.1353, 0.7031, 0.1694, 0.6378, 0.2335, 0.7031, 0.1694, 0.6998, 0.2664, 0.6378, 0.2335, 0.6378, 0.2335, 0.6998, 0.2664, 0.6538, 0.326, 0.6998, 0.2664, 0.6982, 0.3487, 0.6538, 0.326, 0.2924, 0.2645, 0.3385, 0.3243, 0.2939, 0.3467, 0.2893, 0.1674, 0.3549, 0.2319, 0.2924, 0.2645, 0.2796, 0.07051, 0.3913, 0.134, 0.2893, 0.1674, 0.2924, 0.2645, 0.3549, 0.2319, 0.3385, 0.3243, 0.3549, 0.2319, 0.3946, 0.3134, 0.3385, 0.3243, 0.2893, 0.1674, 0.3913, 0.134, 0.3549, 0.2319, 0.3913, 0.134, 0.4325, 0.2298, 0.3549, 0.2319, 0.3549, 0.2319, 0.4325, 0.2298, 0.3946, 0.3134, 0.4325, 0.2298, 0.451, 0.3212, 0.3946, 0.3134, 0.2796, 0.07051, 0.4982, 0.06485, 0.3913, 0.134, 0.4982, 0.06485, 0.4968, 0.162, 0.3913, 0.134, 0.3913, 0.134, 0.4968, 0.162, 0.4325, 0.2298, 0.4968, 0.162, 0.4964, 0.2591, 0.4325, 0.2298, 0.4325, 0.2298, 0.4964, 0.2591, 0.451, 0.3212, 0.4964, 0.2591, 0.4962, 0.3414, 0.451, 0.3212, 0.09339, 0.2749, 0.1383, 0.3349, 0.09448, 0.3571, 0.09125, 0.1778, 0.154, 0.2424, 0.09339, 0.2749, 0.08522, 0.08075, 0.1873, 0.1439, 0.09125, 0.1778, 0.09339, 0.2749, 0.154, 0.2424, 0.1383, 0.3349, 0.154, 0.2424, 0.1933, 0.3231, 0.1383, 0.3349, 0.09125, 0.1778, 0.1873, 0.1439, 0.154, 0.2424, 0.1873, 0.1439, 0.2291, 0.2383, 0.154, 0.2424, 0.154, 0.2424, 0.2291, 0.2383, 0.1933, 0.3231, 0.2291, 0.2383, 0.2488, 0.3288, 0.1933, 0.3231, 0.08522, 0.08075, 0.2796, 0.07051, 0.1873, 0.1439, 0.2796, 0.07051, 0.2893, 0.1674, 0.1873, 0.1439, 0.1873, 0.1439, 0.2893, 0.1674, 0.2291, 0.2383, 0.2893, 0.1674, 0.2924, 0.2645, 0.2291, 0.2383, 0.2291, 0.2383, 0.2924, 0.2645, 0.2488, 0.3288, 0.2924, 0.2645, 0.2939, 0.3467, 0.2488, 0.3288, 0.9716, 0.592, 1.021, 0.5917, 0.9963, 0.66, 0.946, 0.5096, 0.996, 0.5097, 0.9716, 0.592, 0.9208, 0.4269, 0.969, 0.419, 0.946, 0.5096, 0.9716, 0.592, 0.996, 0.5097, 1.021, 0.5917, -0.004057, 0.5097, 0.04596, 0.5089, 0.02063, 0.5917, 0.946, 0.5096, 0.969, 0.419, 0.996, 0.5097, 0.969, 0.419, 1.023, 0.4186, 0.996, 0.5097, -0.004057, 0.5097, 0.02263, 0.4186, 0.04596, 0.5089, 0.02263, 0.4186, 0.07096, 0.426, 0.04596, 0.5089, 0.9208, 0.4269, 0.9411, 0.339, 0.969, 0.419, 0.9411, 0.339, 0.9957, 0.3303, 0.969, 0.419, 0.969, 0.419, 0.9957, 0.3303, 1.023, 0.4186, -0.004367, 0.3303, 0.05028, 0.3383, 0.02263, 0.4186, 0.02263, 0.4186, 0.05028, 0.3383, 0.07096, 0.426, 0.05028, 0.3383, 0.09448, 0.3571, 0.07096, 0.426, 0.7705, 0.5854, 0.8194, 0.5879, 0.7939, 0.6547, 0.746, 0.5017, 0.796, 0.5045, 0.7705, 0.5854, 0.7215, 0.418, 0.7702, 0.4123, 0.746, 0.5017, 0.7705, 0.5854, 0.796, 0.5045, 0.8194, 0.5879, 0.796, 0.5045, 0.846, 0.5068, 0.8194, 0.5879, 0.746, 0.5017, 0.7702, 0.4123, 0.796, 0.5045, 0.7702, 0.4123, 0.8241, 0.4151, 0.796, 0.5045, 0.796, 0.5045, 0.8241, 0.4151, 0.846, 0.5068, 0.8241, 0.4151, 0.8723, 0.4255, 0.846, 0.5068, 0.7215, 0.418, 0.7431, 0.3309, 0.7702, 0.4123, 0.7431, 0.3309, 0.7985, 0.3251, 0.7702, 0.4123, 0.7702, 0.4123, 0.7985, 0.3251, 0.8241, 0.4151, 0.7985, 0.3251, 0.8533, 0.3365, 0.8241, 0.4151, 0.8241, 0.4151, 0.8533, 0.3365, 0.8723, 0.4255, 0.8533, 0.3365, 0.8971, 0.3583, 0.8723, 0.4255, 0.571, 0.5754, 0.6195, 0.5773, 0.5945, 0.6442, 0.546, 0.4924, 0.596, 0.494, 0.571, 0.5754, 0.5207, 0.4097, 0.5697, 0.4023, 0.546, 0.4924, 0.571, 0.5754, 0.596, 0.494, 0.6195, 0.5773, 0.596, 0.494, 0.646, 0.4962, 0.6195, 0.5773, 0.546, 0.4924, 0.5697, 0.4023, 0.596, 0.494, 0.5697, 0.4023, 0.6241, 0.4044, 0.596, 0.494, 0.596, 0.494, 0.6241, 0.4044, 0.646, 0.4962, 0.6241, 0.4044, 0.6727, 0.4153, 0.646, 0.4962, 0.5207, 0.4097, 0.5416, 0.3218, 0.5697, 0.4023, 0.5416, 0.3218, 0.5979, 0.3146, 0.5697, 0.4023, 0.5697, 0.4023, 0.5979, 0.3146, 0.6241, 0.4044, 0.5979, 0.3146, 0.6538, 0.326, 0.6241, 0.4044, 0.6241, 0.4044, 0.6538, 0.326, 0.6727, 0.4153, 0.6538, 0.326, 0.6982, 0.3487, 0.6727, 0.4153, 0.3723, 0.5758, 0.4207, 0.5745, 0.397, 0.643, 0.3459, 0.4945, 0.3959, 0.4928, 0.3723, 0.5758, 0.3193, 0.4134, 0.3681, 0.4029, 0.3459, 0.4945, 0.3723, 0.5758, 0.3959, 0.4928, 0.4207, 0.5745, 0.3959, 0.4928, 0.446, 0.4918, 0.4207, 0.5745, 0.3459, 0.4945, 0.3681, 0.4029, 0.3959, 0.4928, 0.3681, 0.4029, 0.4225, 0.4014, 0.3959, 0.4928, 0.3959, 0.4928, 0.4225, 0.4014, 0.446, 0.4918, 0.4225, 0.4014, 0.4716, 0.4093, 0.446, 0.4918, 0.3193, 0.4134, 0.3385, 0.3243, 0.3681, 0.4029, 0.3385, 0.3243, 0.3946, 0.3134, 0.3681, 0.4029, 0.3681, 0.4029, 0.3946, 0.3134, 0.4225, 0.4014, 0.3946, 0.3134, 0.451, 0.3212, 0.4225, 0.4014, 0.4225, 0.4014, 0.451, 0.3212, 0.4716, 0.4093, 0.451, 0.3212, 0.4962, 0.3414, 0.4716, 0.4093, 0.1727, 0.5861, 0.2215, 0.5833, 0.1982, 0.6527, 0.146, 0.5051, 0.196, 0.5025, 0.1727, 0.5861, 0.1194, 0.4241, 0.1677, 0.4132, 0.146, 0.5051, 0.1727, 0.5861, 0.196, 0.5025, 0.2215, 0.5833, 0.196, 0.5025, 0.2459, 0.4996, 0.2215, 0.5833, 0.146, 0.5051, 0.1677, 0.4132, 0.196, 0.5025, 0.1677, 0.4132, 0.2217, 0.4102, 0.196, 0.5025, 0.196, 0.5025, 0.2217, 0.4102, 0.2459, 0.4996, 0.2217, 0.4102, 0.2705, 0.416, 0.2459, 0.4996, 0.1194, 0.4241, 0.1383, 0.3349, 0.1677, 0.4132, 0.1383, 0.3349, 0.1933, 0.3231, 0.1677, 0.4132, 0.1677, 0.4132, 0.1933, 0.3231, 0.2217, 0.4102, 0.1933, 0.3231, 0.2488, 0.3288, 0.2217, 0.4102, 0.2217, 0.4102, 0.2488, 0.3288, 0.2705, 0.416, 0.2488, 0.3288, 0.2939, 0.3467, 0.2705, 0.416, 0.8194, 0.5879, 0.8385, 0.6771, 0.7939, 0.6547, 0.846, 0.5068, 0.8681, 0.5985, 0.8194, 0.5879, 0.8723, 0.4255, 0.896, 0.5086, 0.846, 0.5068, 0.8194, 0.5879, 0.8681, 0.5985, 0.8385, 0.6771, 0.8681, 0.5985, 0.8946, 0.688, 0.8385, 0.6771, 0.846, 0.5068, 0.896, 0.5086, 0.8681, 0.5985, 0.896, 0.5086, 0.9226, 0.6, 0.8681, 0.5985, 0.8681, 0.5985, 0.9226, 0.6, 0.8946, 0.688, 0.9226, 0.6, 0.951, 0.6802, 0.8946, 0.688, 0.8723, 0.4255, 0.9208, 0.4269, 0.896, 0.5086, 0.9208, 0.4269, 0.946, 0.5096, 0.896, 0.5086, 0.896, 0.5086, 0.946, 0.5096, 0.9226, 0.6, 0.946, 0.5096, 0.9716, 0.592, 0.9226, 0.6, 0.9226, 0.6, 0.9716, 0.592, 0.951, 0.6802, 0.9716, 0.592, 0.9963, 0.66, 0.951, 0.6802, 0.6195, 0.5773, 0.6384, 0.6665, 0.5945, 0.6442, 0.646, 0.4962, 0.6678, 0.5881, 0.6195, 0.5773, 0.6727, 0.4153, 0.696, 0.4989, 0.646, 0.4962, 0.6195, 0.5773, 0.6678, 0.5881, 0.6384, 0.6665, 0.6678, 0.5881, 0.6933, 0.6782, 0.6384, 0.6665, 0.646, 0.4962, 0.696, 0.4989, 0.6678, 0.5881, 0.696, 0.4989, 0.7217, 0.5911, 0.6678, 0.5881, 0.6678, 0.5881, 0.7217, 0.5911, 0.6933, 0.6782, 0.7217, 0.5911, 0.7489, 0.6725, 0.6933, 0.6782, 0.6727, 0.4153, 0.7215, 0.418, 0.696, 0.4989, 0.7215, 0.418, 0.746, 0.5017, 0.696, 0.4989, 0.696, 0.4989, 0.746, 0.5017, 0.7217, 0.5911, 0.746, 0.5017, 0.7705, 0.5854, 0.7217, 0.5911, 0.7217, 0.5911, 0.7705, 0.5854, 0.7489, 0.6725, 0.7705, 0.5854, 0.7939, 0.6547, 0.7489, 0.6725, 0.4207, 0.5745, 0.4411, 0.6624, 0.397, 0.643, 0.446, 0.4918, 0.469, 0.5824, 0.4207, 0.5745, 0.4716, 0.4093, 0.496, 0.4917, 0.446, 0.4918, 0.4207, 0.5745, 0.469, 0.5824, 0.4411, 0.6624, 0.469, 0.5824, 0.4957, 0.6711, 0.4411, 0.6624, 0.446, 0.4918, 0.496, 0.4917, 0.469, 0.5824, 0.496, 0.4917, 0.5227, 0.5827, 0.469, 0.5824, 0.469, 0.5824, 0.5227, 0.5827, 0.4957, 0.6711, 0.5227, 0.5827, 0.5503, 0.6631, 0.4957, 0.6711, 0.4716, 0.4093, 0.5207, 0.4097, 0.496, 0.4917, 0.5207, 0.4097, 0.546, 0.4924, 0.496, 0.4917, 0.496, 0.4917, 0.546, 0.4924, 0.5227, 0.5827, 0.546, 0.4924, 0.571, 0.5754, 0.5227, 0.5827, 0.5227, 0.5827, 0.571, 0.5754, 0.5503, 0.6631, 0.571, 0.5754, 0.5945, 0.6442, 0.5503, 0.6631, 0.2215, 0.5833, 0.2431, 0.6704, 0.1982, 0.6527, 0.2459, 0.4996, 0.2701, 0.5891, 0.2215, 0.5833, 0.2705, 0.416, 0.2959, 0.4969, 0.2459, 0.4996, 0.2215, 0.5833, 0.2701, 0.5891, 0.2431, 0.6704, 0.2701, 0.5891, 0.2984, 0.6763, 0.2431, 0.6704, 0.2459, 0.4996, 0.2959, 0.4969, 0.2701, 0.5891, 0.2959, 0.4969, 0.324, 0.5863, 0.2701, 0.5891, 0.2701, 0.5891, 0.324, 0.5863, 0.2984, 0.6763, 0.324, 0.5863, 0.3532, 0.6648, 0.2984, 0.6763, 0.2705, 0.416, 0.3193, 0.4134, 0.2959, 0.4969, 0.3193, 0.4134, 0.3459, 0.4945, 0.2959, 0.4969, 0.2959, 0.4969, 0.3459, 0.4945, 0.324, 0.5863, 0.3459, 0.4945, 0.3723, 0.5758, 0.324, 0.5863, 0.324, 0.5863, 0.3723, 0.5758, 0.3532, 0.6648, 0.3723, 0.5758, 0.397, 0.643, 0.3532, 0.6648, 0.02063, 0.5917, 0.04152, 0.6796, -0.003798, 0.66, 0.04596, 0.5089, 0.06964, 0.5991, 0.02063, 0.5917, 0.07096, 0.426, 0.09597, 0.5074, 0.04596, 0.5089, 0.02063, 0.5917, 0.06964, 0.5991, 0.04152, 0.6796, 0.06964, 0.5991, 0.09786, 0.6867, 0.04152, 0.6796, 0.04596, 0.5089, 0.09597, 0.5074, 0.06964, 0.5991, 0.09597, 0.5074, 0.124, 0.597, 0.06964, 0.5991, 0.06964, 0.5991, 0.124, 0.597, 0.09786, 0.6867, 0.124, 0.597, 0.1537, 0.6754, 0.09786, 0.6867, 0.07096, 0.426, 0.1194, 0.4241, 0.09597, 0.5074, 0.1194, 0.4241, 0.146, 0.5051, 0.09597, 0.5074, 0.09597, 0.5074, 0.146, 0.5051, 0.124, 0.597, 0.146, 0.5051, 0.1727, 0.5861, 0.124, 0.597, 0.124, 0.597, 0.1727, 0.5861, 0.1537, 0.6754, 0.1727, 0.5861, 0.1982, 0.6527, 0.1537, 0.6754, 0.7797, 0.9309, 0.9982, 0.9365, 0.4777, 1.001, 0.7893, 0.834, 0.8914, 0.8674, 0.7797, 0.9309, 0.7924, 0.7369, 0.8549, 0.7695, 0.7893, 0.834, 0.7797, 0.9309, 0.8914, 0.8674, 0.9982, 0.9365, 0.8914, 0.8674, 0.9969, 0.8394, 0.9982, 0.9365, 0.7893, 0.834, 0.8549, 0.7695, 0.8914, 0.8674, 0.8549, 0.7695, 0.9325, 0.7716, 0.8914, 0.8674, 0.8914, 0.8674, 0.9325, 0.7716, 0.9969, 0.8394, 0.9325, 0.7716, 0.9965, 0.7422, 0.9969, 0.8394, 0.7924, 0.7369, 0.8385, 0.6771, 0.8549, 0.7695, 0.8385, 0.6771, 0.8946, 0.688, 0.8549, 0.7695, 0.8549, 0.7695, 0.8946, 0.688, 0.9325, 0.7716, 0.8946, 0.688, 0.951, 0.6802, 0.9325, 0.7716, 0.9325, 0.7716, 0.951, 0.6802, 0.9965, 0.7422, 0.951, 0.6802, 0.9963, 0.66, 0.9965, 0.7422, 0.5853, 0.9206, 0.7797, 0.9309, 0.4777, 1.001, 0.5913, 0.8236, 0.6874, 0.8575, 0.5853, 0.9206, 0.5934, 0.7265, 0.654, 0.7589, 0.5913, 0.8236, 0.5853, 0.9206, 0.6874, 0.8575, 0.7797, 0.9309, 0.6874, 0.8575, 0.7893, 0.834, 0.7797, 0.9309, 0.5913, 0.8236, 0.654, 0.7589, 0.6874, 0.8575, 0.654, 0.7589, 0.7291, 0.7631, 0.6874, 0.8575, 0.6874, 0.8575, 0.7291, 0.7631, 0.7893, 0.834, 0.7291, 0.7631, 0.7924, 0.7369, 0.7893, 0.834, 0.5934, 0.7265, 0.6384, 0.6665, 0.654, 0.7589, 0.6384, 0.6665, 0.6933, 0.6782, 0.654, 0.7589, 0.654, 0.7589, 0.6933, 0.6782, 0.7291, 0.7631, 0.6933, 0.6782, 0.7489, 0.6725, 0.7291, 0.7631, 0.7291, 0.7631, 0.7489, 0.6725, 0.7924, 0.7369, 0.7489, 0.6725, 0.7939, 0.6547, 0.7924, 0.7369, 0.4037, 0.9195, 0.5853, 0.9206, 0.4777, 1.001, 0.3993, 0.8224, 0.495, 0.8505, 0.4037, 0.9195, 0.3978, 0.7253, 0.4587, 0.7539, 0.3993, 0.8224, 0.4037, 0.9195, 0.495, 0.8505, 0.5853, 0.9206, 0.495, 0.8505, 0.5913, 0.8236, 0.5853, 0.9206, 0.3993, 0.8224, 0.4587, 0.7539, 0.495, 0.8505, 0.4587, 0.7539, 0.5322, 0.7544, 0.495, 0.8505, 0.495, 0.8505, 0.5322, 0.7544, 0.5913, 0.8236, 0.5322, 0.7544, 0.5934, 0.7265, 0.5913, 0.8236, 0.3978, 0.7253, 0.4411, 0.6624, 0.4587, 0.7539, 0.4411, 0.6624, 0.4957, 0.6711, 0.4587, 0.7539, 0.4587, 0.7539, 0.4957, 0.6711, 0.5322, 0.7544, 0.4957, 0.6711, 0.5503, 0.6631, 0.5322, 0.7544, 0.5322, 0.7544, 0.5503, 0.6631, 0.5934, 0.7265, 0.5503, 0.6631, 0.5945, 0.6442, 0.5934, 0.7265, 0.2131, 0.9288, 0.4037, 0.9195, 0.4777, 1.001, 0.2031, 0.832, 0.3039, 0.8555, 0.2131, 0.9288, 0.1998, 0.7349, 0.2627, 0.761, 0.2031, 0.832, 0.2131, 0.9288, 0.3039, 0.8555, 0.4037, 0.9195, 0.3039, 0.8555, 0.3993, 0.8224, 0.4037, 0.9195, 0.2031, 0.832, 0.2627, 0.761, 0.3039, 0.8555, 0.2627, 0.761, 0.3374, 0.7572, 0.3039, 0.8555, 0.3039, 0.8555, 0.3374, 0.7572, 0.3993, 0.8224, 0.3374, 0.7572, 0.3978, 0.7253, 0.3993, 0.8224, 0.1998, 0.7349, 0.2431, 0.6704, 0.2627, 0.761, 0.2431, 0.6704, 0.2984, 0.6763, 0.2627, 0.761, 0.2627, 0.761, 0.2984, 0.6763, 0.3374, 0.7572, 0.2984, 0.6763, 0.3532, 0.6648, 0.3374, 0.7572, 0.3374, 0.7572, 0.3532, 0.6648, 0.3978, 0.7253, 0.3532, 0.6648, 0.397, 0.643, 0.3978, 0.7253, -0.001851, 0.9365, 0.2131, 0.9288, 0.4777, 1.001, -0.003191, 0.8394, 0.1023, 0.8661, -0.001851, 0.9365, -0.0036, 0.7422, 0.06047, 0.7708, -0.003191, 0.8394, -0.001851, 0.9365, 0.1023, 0.8661, 0.2131, 0.9288, 0.1023, 0.8661, 0.2031, 0.832, 0.2131, 0.9288, -0.003191, 0.8394, 0.06047, 0.7708, 0.1023, 0.8661, 0.06047, 0.7708, 0.1377, 0.7678, 0.1023, 0.8661, 0.1023, 0.8661, 0.1377, 0.7678, 0.2031, 0.832, 0.1377, 0.7678, 0.1998, 0.7349, 0.2031, 0.832, -0.0036, 0.7422, 0.04152, 0.6796, 0.06047, 0.7708, 0.04152, 0.6796, 0.09786, 0.6867, 0.06047, 0.7708, 0.06047, 0.7708, 0.09786, 0.6867, 0.1377, 0.7678, 0.09786, 0.6867, 0.1537, 0.6754, 0.1377, 0.7678, 0.1377, 0.7678, 0.1537, 0.6754, 0.1998, 0.7349, 0.1537, 0.6754, 0.1982, 0.6527, 0.1998, 0.7349])
me_icosphere_000.materials.append(mat_clouds)
me_icosphere_000.use_remesh_preserve_volume = False
me_icosphere_000.use_remesh_preserve_attributes = False
me_icosphere_000.use_mirror_vertex_groups = False
me_icosphere_000.update()
me_icosphere_001 = bpy.data.meshes.new('Icosphere.001')
me_icosphere_001.from_pydata([(3.887e-10, 0.0, -0.987), (0.7142, -0.5189, -0.4414), (-0.2728, -0.8396, -0.4414), (-0.8828, 0.0, -0.4414), (-0.2728, 0.8396, -0.4414), (0.7142, 0.5189, -0.4414), (0.2728, -0.8396, 0.4414), (-0.7142, -0.5189, 0.4414), (-0.7142, 0.5189, 0.4414), (0.2728, 0.8396, 0.4414), (0.8828, 0.0, 0.4414), (3.887e-10, 0.0, 0.987), (0.2005, -0.1457, -0.9553), (0.4198, -0.305, -0.8396), (0.6016, -0.4371, -0.6489), (0.525, -0.6728, -0.4958), (0.2594, -0.7985, -0.5189), (-0.02925, -0.8529, -0.4958), (-0.2298, -0.7072, -0.6489), (-0.1603, -0.4935, -0.8396), (-0.07659, -0.2357, -0.9553), (0.2005, 0.1457, -0.9553), (0.4198, 0.305, -0.8396), (0.6016, 0.4371, -0.6489), (0.8021, 0.2914, -0.4957), (0.8396, 0.0, -0.5189), (0.8021, -0.2914, -0.4957), (-0.4777, -0.7072, -0.4958), (-0.6792, -0.4935, -0.5189), (-0.8202, -0.2357, -0.4957), (-0.7436, 0.0, -0.6489), (-0.5189, 0.0, -0.8396), (-0.2479, 0.0, -0.9553), (-0.8202, 0.2357, -0.4957), (-0.6792, 0.4935, -0.5189), (-0.4777, 0.7072, -0.4958), (-0.2298, 0.7072, -0.6489), (-0.1603, 0.4935, -0.8396), (-0.07659, 0.2357, -0.9553), (-0.02925, 0.8529, -0.4958), (0.2594, 0.7985, -0.5189), (0.525, 0.6728, -0.4958), (0.8495, 0.4371, -0.2479), (0.9387, 0.305, 1.729e-08), (0.9441, 0.1457, 0.2479), (0.9441, -0.1457, 0.2479), (0.9387, -0.305, -1.729e-08), (0.8495, -0.4371, -0.2479), (0.6782, -0.6728, -0.2479), (0.5801, -0.7985, 1.729e-08), (0.4303, -0.8529, 0.2479), (0.1532, -0.943, 0.2479), (3.887e-10, -0.987, -1.729e-08), (-0.1532, -0.943, -0.2479), (-0.4303, -0.8529, -0.2479), (-0.5801, -0.7985, 1.729e-08), (-0.6782, -0.6728, 0.2479), (-0.8495, -0.4371, 0.2479), (-0.9387, -0.305, -1.729e-08), (-0.9441, -0.1457, -0.2479), (-0.9441, 0.1457, -0.2479), (-0.9387, 0.305, 1.729e-08), (-0.8495, 0.4371, 0.2479), (-0.6782, 0.6728, 0.2479), (-0.5801, 0.7985, -1.729e-08), (-0.4303, 0.8529, -0.2479), (-0.1532, 0.943, -0.2479), (3.887e-10, 0.987, 1.729e-08), (0.1532, 0.943, 0.2479), (0.4303, 0.8529, 0.2479), (0.5801, 0.7985, -1.729e-08), (0.6782, 0.6728, -0.2479), (0.8202, -0.2357, 0.4957), (0.6792, -0.4935, 0.5189), (0.4777, -0.7072, 0.4958), (0.02925, -0.8529, 0.4958), (-0.2594, -0.7985, 0.5189), (-0.525, -0.6728, 0.4958), (-0.8021, -0.2914, 0.4957), (-0.8396, 0.0, 0.5189), (-0.8021, 0.2914, 0.4957), (-0.525, 0.6728, 0.4958), (-0.2594, 0.7985, 0.5189), (0.02925, 0.8529, 0.4958), (0.4777, 0.7072, 0.4958), (0.6792, 0.4935, 0.5189), (0.8202, 0.2357, 0.4957), (0.7436, 0.0, 0.6489), (0.5189, 0.0, 0.8396), (0.2479, 0.0, 0.9553), (0.07659, -0.2357, 0.9553), (0.1603, -0.4935, 0.8396), (0.2298, -0.7072, 0.6489), (-0.2005, -0.1457, 0.9553), (-0.4198, -0.305, 0.8396), (-0.6016, -0.4371, 0.6489), (-0.2005, 0.1457, 0.9553), (-0.4198, 0.305, 0.8396), (-0.6016, 0.4371, 0.6489), (0.07659, 0.2357, 0.9553), (0.1603, 0.4935, 0.8396), (0.2298, 0.7072, 0.6489), (0.0521, -0.6792, -0.7142), (0.1364, -0.4198, -0.8828), (0.3571, -0.5801, -0.7142), (0.6621, 0.1603, -0.7142), (0.6621, -0.1603, -0.7142), (0.4414, -7.283e-07, -0.8828), (-0.6299, -0.2594, -0.7142), (-0.3571, -0.2594, -0.8828), (-0.4414, -0.5189, -0.7142), (-0.4414, 0.5189, -0.7142), (-0.3571, 0.2594, -0.8828), (-0.6299, 0.2594, -0.7142), (0.3571, 0.5801, -0.7142), (0.1364, 0.4198, -0.8828), (0.0521, 0.6792, -0.7142), (0.987, 0.0, 0.0), (0.9349, -0.1603, -0.2728), (0.9349, 0.1603, -0.2728), (0.305, -0.9387, 2.765e-14), (0.1364, -0.9387, -0.2728), (0.4414, -0.8396, -0.2728), (-0.7985, -0.5801, 7.927e-14), (-0.8506, -0.4198, -0.2728), (-0.6621, -0.6792, -0.2728), (-0.7985, 0.5801, -7.742e-14), (-0.6621, 0.6792, -0.2728), (-0.8506, 0.4198, -0.2728), (0.305, 0.9387, -2.581e-14), (0.4414, 0.8396, -0.2728), (0.1364, 0.9387, -0.2728), (0.6621, -0.6792, 0.2728), (0.7985, -0.5801, -1.877e-06), (0.8506, -0.4198, 0.2728), (-0.4414, -0.8396, 0.2728), (-0.305, -0.9387, -7.769e-07), (-0.1364, -0.9387, 0.2728), (-0.9349, 0.1603, 0.2728), (-0.987, -3.561e-07, 6.15e-07), (-0.9349, -0.1603, 0.2728), (-0.1364, 0.9387, 0.2728), (-0.305, 0.9387, -4.856e-07), (-0.4414, 0.8396, 0.2728), (0.8506, 0.4198, 0.2728), (0.7985, 0.5801, 0.0), (0.6621, 0.6792, 0.2728), (0.3571, -0.2594, 0.8828), (0.4414, -0.5189, 0.7142), (0.6299, -0.2594, 0.7142), (-0.1364, -0.4198, 0.8828), (-0.3571, -0.5801, 0.7142), (-0.0521, -0.6792, 0.7142), (-0.4414, 0.0, 0.8828), (-0.6621, 0.1603, 0.7142), (-0.6621, -0.1603, 0.7142), (-0.1364, 0.4198, 0.8828), (-0.0521, 0.6792, 0.7142), (-0.3571, 0.5801, 0.7142), (0.3571, 0.2594, 0.8828), (0.6299, 0.2594, 0.7142), (0.4414, 0.5189, 0.7142)], [], [(0, 12, 20), (1, 14, 26), (0, 20, 32), (0, 32, 38), (0, 38, 21), (1, 26, 47), (2, 17, 53), (3, 29, 59), (4, 35, 65), (5, 41, 71), (1, 47, 48), (2, 53, 54), (3, 59, 60), (4, 65, 66), (5, 71, 42), (6, 74, 92), (7, 77, 95), (8, 80, 98), (9, 83, 101), (10, 86, 87), (18, 17, 2), (19, 102, 18), (20, 103, 19), (18, 102, 17), (102, 16, 17), (19, 103, 102), (103, 104, 102), (102, 104, 16), (104, 15, 16), (20, 12, 103), (12, 13, 103), (103, 13, 104), (13, 14, 104), (104, 14, 15), (14, 1, 15), (24, 23, 5), (25, 105, 24), (26, 106, 25), (24, 105, 23), (105, 22, 23), (25, 106, 105), (106, 107, 105), (105, 107, 22), (107, 21, 22), (26, 14, 106), (14, 13, 106), (106, 13, 107), (13, 12, 107), (107, 12, 21), (12, 0, 21), (30, 29, 3), (31, 108, 30), (32, 109, 31), (30, 108, 29), (108, 28, 29), (31, 109, 108), (109, 110, 108), (108, 110, 28), (110, 27, 28), (32, 20, 109), (20, 19, 109), (109, 19, 110), (19, 18, 110), (110, 18, 27), (18, 2, 27), (36, 35, 4), (37, 111, 36), (38, 112, 37), (36, 111, 35), (111, 34, 35), (37, 112, 111), (112, 113, 111), (111, 113, 34), (113, 33, 34), (38, 32, 112), (32, 31, 112), (112, 31, 113), (31, 30, 113), (113, 30, 33), (30, 3, 33), (23, 41, 5), (22, 114, 23), (21, 115, 22), (23, 114, 41), (114, 40, 41), (22, 115, 114), (115, 116, 114), (114, 116, 40), (116, 39, 40), (21, 38, 115), (38, 37, 115), (115, 37, 116), (37, 36, 116), (116, 36, 39), (36, 4, 39), (45, 44, 10), (46, 117, 45), (47, 118, 46), (45, 117, 44), (117, 43, 44), (46, 118, 117), (118, 119, 117), (117, 119, 43), (119, 42, 43), (47, 26, 118), (26, 25, 118), (118, 25, 119), (25, 24, 119), (119, 24, 42), (24, 5, 42), (51, 50, 6), (52, 120, 51), (53, 121, 52), (51, 120, 50), (120, 49, 50), (52, 121, 120), (121, 122, 120), (120, 122, 49), (122, 48, 49), (53, 17, 121), (17, 16, 121), (121, 16, 122), (16, 15, 122), (122, 15, 48), (15, 1, 48), (57, 56, 7), (58, 123, 57), (59, 124, 58), (57, 123, 56), (123, 55, 56), (58, 124, 123), (124, 125, 123), (123, 125, 55), (125, 54, 55), (59, 29, 124), (29, 28, 124), (124, 28, 125), (28, 27, 125), (125, 27, 54), (27, 2, 54), (63, 62, 8), (64, 126, 63), (65, 127, 64), (63, 126, 62), (126, 61, 62), (64, 127, 126), (127, 128, 126), (126, 128, 61), (128, 60, 61), (65, 35, 127), (35, 34, 127), (127, 34, 128), (34, 33, 128), (128, 33, 60), (33, 3, 60), (69, 68, 9), (70, 129, 69), (71, 130, 70), (69, 129, 68), (129, 67, 68), (70, 130, 129), (130, 131, 129), (129, 131, 67), (131, 66, 67), (71, 41, 130), (41, 40, 130), (130, 40, 131), (40, 39, 131), (131, 39, 66), (39, 4, 66), (50, 74, 6), (49, 132, 50), (48, 133, 49), (50, 132, 74), (132, 73, 74), (49, 133, 132), (133, 134, 132), (132, 134, 73), (134, 72, 73), (48, 47, 133), (47, 46, 133), (133, 46, 134), (46, 45, 134), (134, 45, 72), (45, 10, 72), (56, 77, 7), (55, 135, 56), (54, 136, 55), (56, 135, 77), (135, 76, 77), (55, 136, 135), (136, 137, 135), (135, 137, 76), (137, 75, 76), (54, 53, 136), (53, 52, 136), (136, 52, 137), (52, 51, 137), (137, 51, 75), (51, 6, 75), (62, 80, 8), (61, 138, 62), (60, 139, 61), (62, 138, 80), (138, 79, 80), (61, 139, 138), (139, 140, 138), (138, 140, 79), (140, 78, 79), (60, 59, 139), (59, 58, 139), (139, 58, 140), (58, 57, 140), (140, 57, 78), (57, 7, 78), (68, 83, 9), (67, 141, 68), (66, 142, 67), (68, 141, 83), (141, 82, 83), (67, 142, 141), (142, 143, 141), (141, 143, 82), (143, 81, 82), (66, 65, 142), (65, 64, 142), (142, 64, 143), (64, 63, 143), (143, 63, 81), (63, 8, 81), (44, 86, 10), (43, 144, 44), (42, 145, 43), (44, 144, 86), (144, 85, 86), (43, 145, 144), (145, 146, 144), (144, 146, 85), (146, 84, 85), (42, 71, 145), (71, 70, 145), (145, 70, 146), (70, 69, 146), (146, 69, 84), (69, 9, 84), (90, 89, 11), (91, 147, 90), (92, 148, 91), (90, 147, 89), (147, 88, 89), (91, 148, 147), (148, 149, 147), (147, 149, 88), (149, 87, 88), (92, 74, 148), (74, 73, 148), (148, 73, 149), (73, 72, 149), (149, 72, 87), (72, 10, 87), (93, 90, 11), (94, 150, 93), (95, 151, 94), (93, 150, 90), (150, 91, 90), (94, 151, 150), (151, 152, 150), (150, 152, 91), (152, 92, 91), (95, 77, 151), (77, 76, 151), (151, 76, 152), (76, 75, 152), (152, 75, 92), (75, 6, 92), (96, 93, 11), (97, 153, 96), (98, 154, 97), (96, 153, 93), (153, 94, 93), (97, 154, 153), (154, 155, 153), (153, 155, 94), (155, 95, 94), (98, 80, 154), (80, 79, 154), (154, 79, 155), (79, 78, 155), (155, 78, 95), (78, 7, 95), (99, 96, 11), (100, 156, 99), (101, 157, 100), (99, 156, 96), (156, 97, 96), (100, 157, 156), (157, 158, 156), (156, 158, 97), (158, 98, 97), (101, 83, 157), (83, 82, 157), (157, 82, 158), (82, 81, 158), (158, 81, 98), (81, 8, 98), (89, 99, 11), (88, 159, 89), (87, 160, 88), (89, 159, 99), (159, 100, 99), (88, 160, 159), (160, 161, 159), (159, 161, 100), (161, 101, 100), (87, 86, 160), (86, 85, 160), (160, 85, 161), (85, 84, 161), (161, 84, 101), (84, 9, 101)])
me_icosphere_001.polygons.foreach_set('use_smooth', [True] * 320)
_uv = me_icosphere_001.uv_layers.new(name='UVMap')
_uv.uv.foreach_set('vector', [0.9769, 0.001423, 0.9032, 0.08262, 0.7135, 0.0733, 0.8966, 0.359, 0.8973, 0.2768, 0.9404, 0.3397, 0.9769, 0.001423, 0.7135, 0.0733, 0.4995, 0.06561, 0.9769, 0.001423, 0.4995, 0.06561, 1.277, 0.07126, 0.9769, 0.001423, 1.277, 0.07126, 1.084, 0.0815, 0.8966, 0.359, 0.9404, 0.3397, 0.9201, 0.4276, 0.6986, 0.3494, 0.7433, 0.3316, 0.7218, 0.4187, 0.4976, 0.3421, 0.5427, 0.3225, 0.5219, 0.4104, 0.2961, 0.3474, 0.3405, 0.325, 0.3215, 0.4141, 0.09764, 0.3578, 0.1413, 0.3356, 0.1225, 0.4248, 0.8966, 0.359, 0.9201, 0.4276, 0.8719, 0.4262, 0.6986, 0.3494, 0.7218, 0.4187, 0.6732, 0.416, 0.4976, 0.3421, 0.5219, 0.4104, 0.473, 0.41, 0.2961, 0.3474, 0.3215, 0.4141, 0.2728, 0.4167, 0.09764, 0.3578, 0.1225, 0.4248, 0.07423, 0.4266, 0.7939, 0.6553, 0.8383, 0.6778, 0.7924, 0.7376, 0.5954, 0.6449, 0.639, 0.6671, 0.5943, 0.7271, 0.3988, 0.6437, 0.4427, 0.6631, 0.3996, 0.7259, 0.2008, 0.6533, 0.2456, 0.6711, 0.2025, 0.7356, -0.0001855, 0.6606, 0.04492, 0.6803, 1.162e-05, 0.7429, 0.7002, 0.2672, 0.7433, 0.3316, 0.6986, 0.3494, 0.7035, 0.1701, 0.7628, 0.2411, 0.7002, 0.2672, 0.7135, 0.0733, 0.8038, 0.1466, 0.7035, 0.1701, 0.7002, 0.2672, 0.7628, 0.2411, 0.7433, 0.3316, 0.7628, 0.2411, 0.7984, 0.3258, 0.7433, 0.3316, 0.7035, 0.1701, 0.8038, 0.1466, 0.7628, 0.2411, 0.8038, 0.1466, 0.8372, 0.2449, 0.7628, 0.2411, 0.7628, 0.2411, 0.8372, 0.2449, 0.7984, 0.3258, 0.8372, 0.2449, 0.8529, 0.3372, 0.7984, 0.3258, 0.7135, 0.0733, 0.9032, 0.08262, 0.8038, 0.1466, 0.9032, 0.08262, 0.8989, 0.1797, 0.8038, 0.1466, 0.8038, 0.1466, 0.8989, 0.1797, 0.8372, 0.2449, 0.8989, 0.1797, 0.8973, 0.2768, 0.8372, 0.2449, 0.8372, 0.2449, 0.8973, 0.2768, 0.8529, 0.3372, 0.8973, 0.2768, 0.8966, 0.359, 0.8529, 0.3372, 0.05365, 0.339, 0.09656, 0.2756, 0.09764, 0.3578, -0.0007525, 0.331, 0.03565, 0.2477, 0.05365, 0.339, 0.9404, 0.3397, 0.958, 0.2482, 0.9948, 0.331, 0.05365, 0.339, 0.03565, 0.2477, 0.09656, 0.2756, 0.03565, 0.2477, 0.09443, 0.1785, 0.09656, 0.2756, 0.9948, 0.331, 0.958, 0.2482, 1.031, 0.2477, 0.958, 0.2482, 0.9941, 0.1516, 1.031, 0.2477, 0.03565, 0.2477, -0.001407, 0.1516, 0.09443, 0.1785, -0.001407, 0.1516, 0.08843, 0.0815, 0.09443, 0.1785, 0.9404, 0.3397, 0.8973, 0.2768, 0.958, 0.2482, 0.8973, 0.2768, 0.8989, 0.1797, 0.958, 0.2482, 0.958, 0.2482, 0.8989, 0.1797, 0.9941, 0.1516, 0.8989, 0.1797, 0.9032, 0.08262, 0.9941, 0.1516, 0.9941, 0.1516, 0.9032, 0.08262, 1.084, 0.0815, 0.9032, 0.08262, 0.9769, 0.001423, 1.084, 0.0815, 0.4978, 0.2598, 0.5427, 0.3225, 0.4976, 0.3421, 0.4982, 0.1627, 0.5615, 0.2313, 0.4978, 0.2598, 0.4995, 0.06561, 0.6031, 0.136, 0.4982, 0.1627, 0.4978, 0.2598, 0.5615, 0.2313, 0.5427, 0.3225, 0.5615, 0.2313, 0.5988, 0.3153, 0.5427, 0.3225, 0.4982, 0.1627, 0.6031, 0.136, 0.5615, 0.2313, 0.6031, 0.136, 0.6385, 0.2342, 0.5615, 0.2313, 0.5615, 0.2313, 0.6385, 0.2342, 0.5988, 0.3153, 0.6385, 0.2342, 0.6544, 0.3267, 0.5988, 0.3153, 0.4995, 0.06561, 0.7135, 0.0733, 0.6031, 0.136, 0.7135, 0.0733, 0.7035, 0.1701, 0.6031, 0.136, 0.6031, 0.136, 0.7035, 0.1701, 0.6385, 0.2342, 0.7035, 0.1701, 0.7002, 0.2672, 0.6385, 0.2342, 0.6385, 0.2342, 0.7002, 0.2672, 0.6544, 0.3267, 0.7002, 0.2672, 0.6986, 0.3494, 0.6544, 0.3267, 0.2946, 0.2652, 0.3405, 0.325, 0.2961, 0.3474, 0.2915, 0.1681, 0.3568, 0.2326, 0.2946, 0.2652, 0.282, 0.07126, 0.3931, 0.1348, 0.2915, 0.1681, 0.2946, 0.2652, 0.3568, 0.2326, 0.3405, 0.325, 0.3568, 0.2326, 0.3964, 0.3141, 0.3405, 0.325, 0.2915, 0.1681, 0.3931, 0.1348, 0.3568, 0.2326, 0.3931, 0.1348, 0.4341, 0.2305, 0.3568, 0.2326, 0.3568, 0.2326, 0.4341, 0.2305, 0.3964, 0.3141, 0.4341, 0.2305, 0.4525, 0.3219, 0.3964, 0.3141, 0.282, 0.07126, 0.4995, 0.06561, 0.3931, 0.1348, 0.4995, 0.06561, 0.4982, 0.1627, 0.3931, 0.1348, 0.3931, 0.1348, 0.4982, 0.1627, 0.4341, 0.2305, 0.4982, 0.1627, 0.4978, 0.2598, 0.4341, 0.2305, 0.4341, 0.2305, 0.4978, 0.2598, 0.4525, 0.3219, 0.4978, 0.2598, 0.4976, 0.3421, 0.4525, 0.3219, 0.09656, 0.2756, 0.1413, 0.3356, 0.09764, 0.3578, 0.09443, 0.1785, 0.1569, 0.2431, 0.09656, 0.2756, 0.08843, 0.0815, 0.1901, 0.1446, 0.09443, 0.1785, 0.09656, 0.2756, 0.1569, 0.2431, 0.1413, 0.3356, 0.1569, 0.2431, 0.196, 0.3238, 0.1413, 0.3356, 0.09443, 0.1785, 0.1901, 0.1446, 0.1569, 0.2431, 0.1901, 0.1446, 0.2316, 0.239, 0.1569, 0.2431, 0.1569, 0.2431, 0.2316, 0.239, 0.196, 0.3238, 0.2316, 0.239, 0.2513, 0.3296, 0.196, 0.3238, 0.08843, 0.0815, 0.282, 0.07126, 0.1901, 0.1446, 0.282, 0.07126, 0.2915, 0.1681, 0.1901, 0.1446, 0.1901, 0.1446, 0.2915, 0.1681, 0.2316, 0.239, 0.2915, 0.1681, 0.2946, 0.2652, 0.2316, 0.239, 0.2316, 0.239, 0.2946, 0.2652, 0.2513, 0.3296, 0.2946, 0.2652, 0.2961, 0.3474, 0.2513, 0.3296, 0.9707, 0.5927, 1.02, 0.5924, 0.9953, 0.6606, 0.9453, 0.5103, 0.9951, 0.5104, 0.9707, 0.5927, 0.9201, 0.4276, 0.9682, 0.4197, 0.9453, 0.5103, 0.9707, 0.5927, 0.9951, 0.5104, 1.02, 0.5924, -0.0004433, 0.5104, 0.04935, 0.5096, 0.02413, 0.5924, 0.9453, 0.5103, 0.9682, 0.4197, 0.9951, 0.5104, 0.9682, 0.4197, 1.022, 0.4193, 0.9951, 0.5104, -0.0004433, 0.5104, 0.02612, 0.4193, 0.04935, 0.5096, 0.02612, 0.4193, 0.07423, 0.4266, 0.04935, 0.5096, 0.9201, 0.4276, 0.9404, 0.3397, 0.9682, 0.4197, 0.9404, 0.3397, 0.9948, 0.331, 0.9682, 0.4197, 0.9682, 0.4197, 0.9948, 0.331, 1.022, 0.4193, -0.0007525, 0.331, 0.05365, 0.339, 0.02612, 0.4193, 0.02612, 0.4193, 0.05365, 0.339, 0.07423, 0.4266, 0.05365, 0.339, 0.09764, 0.3578, 0.07423, 0.4266, 0.7706, 0.5861, 0.8192, 0.5886, 0.7939, 0.6553, 0.7462, 0.5024, 0.7959, 0.5051, 0.7706, 0.5861, 0.7218, 0.4187, 0.7703, 0.413, 0.7462, 0.5024, 0.7706, 0.5861, 0.7959, 0.5051, 0.8192, 0.5886, 0.7959, 0.5051, 0.8457, 0.5075, 0.8192, 0.5886, 0.7462, 0.5024, 0.7703, 0.413, 0.7959, 0.5051, 0.7703, 0.413, 0.8239, 0.4158, 0.7959, 0.5051, 0.7959, 0.5051, 0.8239, 0.4158, 0.8457, 0.5075, 0.8239, 0.4158, 0.8719, 0.4262, 0.8457, 0.5075, 0.7218, 0.4187, 0.7433, 0.3316, 0.7703, 0.413, 0.7433, 0.3316, 0.7984, 0.3258, 0.7703, 0.413, 0.7703, 0.413, 0.7984, 0.3258, 0.8239, 0.4158, 0.7984, 0.3258, 0.8529, 0.3372, 0.8239, 0.4158, 0.8239, 0.4158, 0.8529, 0.3372, 0.8719, 0.4262, 0.8529, 0.3372, 0.8966, 0.359, 0.8719, 0.4262, 0.572, 0.5761, 0.6202, 0.5779, 0.5954, 0.6449, 0.5471, 0.4931, 0.5969, 0.4947, 0.572, 0.5761, 0.5219, 0.4104, 0.5707, 0.403, 0.5471, 0.4931, 0.572, 0.5761, 0.5969, 0.4947, 0.6202, 0.5779, 0.5969, 0.4947, 0.6467, 0.4969, 0.6202, 0.5779, 0.5471, 0.4931, 0.5707, 0.403, 0.5969, 0.4947, 0.5707, 0.403, 0.6248, 0.4051, 0.5969, 0.4947, 0.5969, 0.4947, 0.6248, 0.4051, 0.6467, 0.4969, 0.6248, 0.4051, 0.6732, 0.416, 0.6467, 0.4969, 0.5219, 0.4104, 0.5427, 0.3225, 0.5707, 0.403, 0.5427, 0.3225, 0.5988, 0.3153, 0.5707, 0.403, 0.5707, 0.403, 0.5988, 0.3153, 0.6248, 0.4051, 0.5988, 0.3153, 0.6544, 0.3267, 0.6248, 0.4051, 0.6248, 0.4051, 0.6544, 0.3267, 0.6732, 0.416, 0.6544, 0.3267, 0.6986, 0.3494, 0.6732, 0.416, 0.3742, 0.5765, 0.4224, 0.5751, 0.3988, 0.6437, 0.3479, 0.4952, 0.3977, 0.4935, 0.3742, 0.5765, 0.3215, 0.4141, 0.37, 0.4036, 0.3479, 0.4952, 0.3742, 0.5765, 0.3977, 0.4935, 0.4224, 0.5751, 0.3977, 0.4935, 0.4475, 0.4925, 0.4224, 0.5751, 0.3479, 0.4952, 0.37, 0.4036, 0.3977, 0.4935, 0.37, 0.4036, 0.4242, 0.4021, 0.3977, 0.4935, 0.3977, 0.4935, 0.4242, 0.4021, 0.4475, 0.4925, 0.4242, 0.4021, 0.473, 0.41, 0.4475, 0.4925, 0.3215, 0.4141, 0.3405, 0.325, 0.37, 0.4036, 0.3405, 0.325, 0.3964, 0.3141, 0.37, 0.4036, 0.37, 0.4036, 0.3964, 0.3141, 0.4242, 0.4021, 0.3964, 0.3141, 0.4525, 0.3219, 0.4242, 0.4021, 0.4242, 0.4021, 0.4525, 0.3219, 0.473, 0.41, 0.4525, 0.3219, 0.4976, 0.3421, 0.473, 0.41, 0.1755, 0.5867, 0.2241, 0.584, 0.2008, 0.6533, 0.1489, 0.5058, 0.1987, 0.5032, 0.1755, 0.5867, 0.1225, 0.4248, 0.1706, 0.4139, 0.1489, 0.5058, 0.1755, 0.5867, 0.1987, 0.5032, 0.2241, 0.584, 0.1987, 0.5032, 0.2484, 0.5003, 0.2241, 0.584, 0.1489, 0.5058, 0.1706, 0.4139, 0.1987, 0.5032, 0.1706, 0.4139, 0.2243, 0.4109, 0.1987, 0.5032, 0.1987, 0.5032, 0.2243, 0.4109, 0.2484, 0.5003, 0.2243, 0.4109, 0.2728, 0.4167, 0.2484, 0.5003, 0.1225, 0.4248, 0.1413, 0.3356, 0.1706, 0.4139, 0.1413, 0.3356, 0.196, 0.3238, 0.1706, 0.4139, 0.1706, 0.4139, 0.196, 0.3238, 0.2243, 0.4109, 0.196, 0.3238, 0.2513, 0.3296, 0.2243, 0.4109, 0.2243, 0.4109, 0.2513, 0.3296, 0.2728, 0.4167, 0.2513, 0.3296, 0.2961, 0.3474, 0.2728, 0.4167, 0.8192, 0.5886, 0.8383, 0.6778, 0.7939, 0.6553, 0.8457, 0.5075, 0.8677, 0.5991, 0.8192, 0.5886, 0.8719, 0.4262, 0.8955, 0.5093, 0.8457, 0.5075, 0.8192, 0.5886, 0.8677, 0.5991, 0.8383, 0.6778, 0.8677, 0.5991, 0.8941, 0.6886, 0.8383, 0.6778, 0.8457, 0.5075, 0.8955, 0.5093, 0.8677, 0.5991, 0.8955, 0.5093, 0.922, 0.6007, 0.8677, 0.5991, 0.8677, 0.5991, 0.922, 0.6007, 0.8941, 0.6886, 0.922, 0.6007, 0.9503, 0.6808, 0.8941, 0.6886, 0.8719, 0.4262, 0.9201, 0.4276, 0.8955, 0.5093, 0.9201, 0.4276, 0.9453, 0.5103, 0.8955, 0.5093, 0.8955, 0.5093, 0.9453, 0.5103, 0.922, 0.6007, 0.9453, 0.5103, 0.9707, 0.5927, 0.922, 0.6007, 0.922, 0.6007, 0.9707, 0.5927, 0.9503, 0.6808, 0.9707, 0.5927, 0.9953, 0.6606, 0.9503, 0.6808, 0.6202, 0.5779, 0.639, 0.6671, 0.5954, 0.6449, 0.6467, 0.4969, 0.6683, 0.5888, 0.6202, 0.5779, 0.6732, 0.416, 0.6964, 0.4996, 0.6467, 0.4969, 0.6202, 0.5779, 0.6683, 0.5888, 0.639, 0.6671, 0.6683, 0.5888, 0.6937, 0.6789, 0.639, 0.6671, 0.6467, 0.4969, 0.6964, 0.4996, 0.6683, 0.5888, 0.6964, 0.4996, 0.722, 0.5918, 0.6683, 0.5888, 0.6683, 0.5888, 0.722, 0.5918, 0.6937, 0.6789, 0.722, 0.5918, 0.749, 0.6732, 0.6937, 0.6789, 0.6732, 0.416, 0.7218, 0.4187, 0.6964, 0.4996, 0.7218, 0.4187, 0.7462, 0.5024, 0.6964, 0.4996, 0.6964, 0.4996, 0.7462, 0.5024, 0.722, 0.5918, 0.7462, 0.5024, 0.7706, 0.5861, 0.722, 0.5918, 0.722, 0.5918, 0.7706, 0.5861, 0.749, 0.6732, 0.7706, 0.5861, 0.7939, 0.6553, 0.749, 0.6732, 0.4224, 0.5751, 0.4427, 0.6631, 0.3988, 0.6437, 0.4475, 0.4925, 0.4705, 0.5831, 0.4224, 0.5751, 0.473, 0.41, 0.4973, 0.4924, 0.4475, 0.4925, 0.4224, 0.5751, 0.4705, 0.5831, 0.4427, 0.6631, 0.4705, 0.5831, 0.497, 0.6717, 0.4427, 0.6631, 0.4475, 0.4925, 0.4973, 0.4924, 0.4705, 0.5831, 0.4973, 0.4924, 0.5239, 0.5834, 0.4705, 0.5831, 0.4705, 0.5831, 0.5239, 0.5834, 0.497, 0.6717, 0.5239, 0.5834, 0.5514, 0.6638, 0.497, 0.6717, 0.473, 0.41, 0.5219, 0.4104, 0.4973, 0.4924, 0.5219, 0.4104, 0.5471, 0.4931, 0.4973, 0.4924, 0.4973, 0.4924, 0.5471, 0.4931, 0.5239, 0.5834, 0.5471, 0.4931, 0.572, 0.5761, 0.5239, 0.5834, 0.5239, 0.5834, 0.572, 0.5761, 0.5514, 0.6638, 0.572, 0.5761, 0.5954, 0.6449, 0.5514, 0.6638, 0.2241, 0.584, 0.2456, 0.6711, 0.2008, 0.6533, 0.2484, 0.5003, 0.2725, 0.5898, 0.2241, 0.584, 0.2728, 0.4167, 0.2982, 0.4976, 0.2484, 0.5003, 0.2241, 0.584, 0.2725, 0.5898, 0.2456, 0.6711, 0.2725, 0.5898, 0.3007, 0.6769, 0.2456, 0.6711, 0.2484, 0.5003, 0.2982, 0.4976, 0.2725, 0.5898, 0.2982, 0.4976, 0.3261, 0.587, 0.2725, 0.5898, 0.2725, 0.5898, 0.3261, 0.587, 0.3007, 0.6769, 0.3261, 0.587, 0.3552, 0.6655, 0.3007, 0.6769, 0.2728, 0.4167, 0.3215, 0.4141, 0.2982, 0.4976, 0.3215, 0.4141, 0.3479, 0.4952, 0.2982, 0.4976, 0.2982, 0.4976, 0.3479, 0.4952, 0.3261, 0.587, 0.3479, 0.4952, 0.3742, 0.5765, 0.3261, 0.587, 0.3261, 0.587, 0.3742, 0.5765, 0.3552, 0.6655, 0.3742, 0.5765, 0.3988, 0.6437, 0.3552, 0.6655, 0.02413, 0.5924, 0.04492, 0.6803, -0.0001855, 0.6606, 0.04935, 0.5096, 0.07291, 0.5997, 0.02413, 0.5924, 0.07423, 0.4266, 0.09913, 0.508, 0.04935, 0.5096, 0.02413, 0.5924, 0.07291, 0.5997, 0.04492, 0.6803, 0.07291, 0.5997, 0.101, 0.6874, 0.04492, 0.6803, 0.04935, 0.5096, 0.09913, 0.508, 0.07291, 0.5997, 0.09913, 0.508, 0.1271, 0.5976, 0.07291, 0.5997, 0.07291, 0.5997, 0.1271, 0.5976, 0.101, 0.6874, 0.1271, 0.5976, 0.1566, 0.676, 0.101, 0.6874, 0.07423, 0.4266, 0.1225, 0.4248, 0.09913, 0.508, 0.1225, 0.4248, 0.1489, 0.5058, 0.09913, 0.508, 0.09913, 0.508, 0.1489, 0.5058, 0.1271, 0.5976, 0.1489, 0.5058, 0.1755, 0.5867, 0.1271, 0.5976, 0.1271, 0.5976, 0.1755, 0.5867, 0.1566, 0.676, 0.1755, 0.5867, 0.2008, 0.6533, 0.1566, 0.676, 0.7797, 0.9315, 0.9973, 0.9371, 0.4791, 1.001, 0.7893, 0.8346, 0.8909, 0.868, 0.7797, 0.9315, 0.7924, 0.7376, 0.8546, 0.7701, 0.7893, 0.8346, 0.7797, 0.9315, 0.8909, 0.868, 0.9973, 0.9371, 0.8909, 0.868, 0.9959, 0.84, 0.9973, 0.9371, 0.7893, 0.8346, 0.8546, 0.7701, 0.8909, 0.868, 0.8546, 0.7701, 0.9318, 0.7722, 0.8909, 0.868, 0.8909, 0.868, 0.9318, 0.7722, 0.9959, 0.84, 0.9318, 0.7722, 0.9955, 0.7429, 0.9959, 0.84, 0.7924, 0.7376, 0.8383, 0.6778, 0.8546, 0.7701, 0.8383, 0.6778, 0.8941, 0.6886, 0.8546, 0.7701, 0.8546, 0.7701, 0.8941, 0.6886, 0.9318, 0.7722, 0.8941, 0.6886, 0.9503, 0.6808, 0.9318, 0.7722, 0.9318, 0.7722, 0.9503, 0.6808, 0.9955, 0.7429, 0.9503, 0.6808, 0.9953, 0.6606, 0.9955, 0.7429, 0.5862, 0.9212, 0.7797, 0.9315, 0.4791, 1.001, 0.5922, 0.8242, 0.6878, 0.8581, 0.5862, 0.9212, 0.5943, 0.7271, 0.6546, 0.7596, 0.5922, 0.8242, 0.5862, 0.9212, 0.6878, 0.8581, 0.7797, 0.9315, 0.6878, 0.8581, 0.7893, 0.8346, 0.7797, 0.9315, 0.5922, 0.8242, 0.6546, 0.7596, 0.6878, 0.8581, 0.6546, 0.7596, 0.7294, 0.7637, 0.6878, 0.8581, 0.6878, 0.8581, 0.7294, 0.7637, 0.7893, 0.8346, 0.7294, 0.7637, 0.7924, 0.7376, 0.7893, 0.8346, 0.5943, 0.7271, 0.639, 0.6671, 0.6546, 0.7596, 0.639, 0.6671, 0.6937, 0.6789, 0.6546, 0.7596, 0.6546, 0.7596, 0.6937, 0.6789, 0.7294, 0.7637, 0.6937, 0.6789, 0.749, 0.6732, 0.7294, 0.7637, 0.7294, 0.7637, 0.749, 0.6732, 0.7924, 0.7376, 0.749, 0.6732, 0.7939, 0.6553, 0.7924, 0.7376, 0.4054, 0.9201, 0.5862, 0.9212, 0.4791, 1.001, 0.4011, 0.823, 0.4963, 0.8511, 0.4054, 0.9201, 0.3996, 0.7259, 0.4602, 0.7545, 0.4011, 0.823, 0.4054, 0.9201, 0.4963, 0.8511, 0.5862, 0.9212, 0.4963, 0.8511, 0.5922, 0.8242, 0.5862, 0.9212, 0.4011, 0.823, 0.4602, 0.7545, 0.4963, 0.8511, 0.4602, 0.7545, 0.5334, 0.755, 0.4963, 0.8511, 0.4963, 0.8511, 0.5334, 0.755, 0.5922, 0.8242, 0.5334, 0.755, 0.5943, 0.7271, 0.5922, 0.8242, 0.3996, 0.7259, 0.4427, 0.6631, 0.4602, 0.7545, 0.4427, 0.6631, 0.497, 0.6717, 0.4602, 0.7545, 0.4602, 0.7545, 0.497, 0.6717, 0.5334, 0.755, 0.497, 0.6717, 0.5514, 0.6638, 0.5334, 0.755, 0.5334, 0.755, 0.5514, 0.6638, 0.5943, 0.7271, 0.5514, 0.6638, 0.5954, 0.6449, 0.5943, 0.7271, 0.2157, 0.9294, 0.4054, 0.9201, 0.4791, 1.001, 0.2058, 0.8326, 0.3061, 0.8562, 0.2157, 0.9294, 0.2025, 0.7356, 0.2651, 0.7617, 0.2058, 0.8326, 0.2157, 0.9294, 0.3061, 0.8562, 0.4054, 0.9201, 0.3061, 0.8562, 0.4011, 0.823, 0.4054, 0.9201, 0.2058, 0.8326, 0.2651, 0.7617, 0.3061, 0.8562, 0.2651, 0.7617, 0.3394, 0.7578, 0.3061, 0.8562, 0.3061, 0.8562, 0.3394, 0.7578, 0.4011, 0.823, 0.3394, 0.7578, 0.3996, 0.7259, 0.4011, 0.823, 0.2025, 0.7356, 0.2456, 0.6711, 0.2651, 0.7617, 0.2456, 0.6711, 0.3007, 0.6769, 0.2651, 0.7617, 0.2651, 0.7617, 0.3007, 0.6769, 0.3394, 0.7578, 0.3007, 0.6769, 0.3552, 0.6655, 0.3394, 0.7578, 0.3394, 0.7578, 0.3552, 0.6655, 0.3996, 0.7259, 0.3552, 0.6655, 0.3988, 0.6437, 0.3996, 0.7259, 0.001753, 0.9371, 0.2157, 0.9294, 0.4791, 1.001, 0.0004185, 0.84, 0.1054, 0.8667, 0.001753, 0.9371, 1.162e-05, 0.7429, 0.06379, 0.7714, 0.0004185, 0.84, 0.001753, 0.9371, 0.1054, 0.8667, 0.2157, 0.9294, 0.1054, 0.8667, 0.2058, 0.8326, 0.2157, 0.9294, 0.0004185, 0.84, 0.06379, 0.7714, 0.1054, 0.8667, 0.06379, 0.7714, 0.1407, 0.7685, 0.1054, 0.8667, 0.1054, 0.8667, 0.1407, 0.7685, 0.2058, 0.8326, 0.1407, 0.7685, 0.2025, 0.7356, 0.2058, 0.8326, 1.162e-05, 0.7429, 0.04492, 0.6803, 0.06379, 0.7714, 0.04492, 0.6803, 0.101, 0.6874, 0.06379, 0.7714, 0.06379, 0.7714, 0.101, 0.6874, 0.1407, 0.7685, 0.101, 0.6874, 0.1566, 0.676, 0.1407, 0.7685, 0.1407, 0.7685, 0.1566, 0.676, 0.2025, 0.7356, 0.1566, 0.676, 0.2008, 0.6533, 0.2025, 0.7356])
me_icosphere_001.materials.append(mat_earth_ground)
me_icosphere_001.use_remesh_preserve_volume = False
me_icosphere_001.use_remesh_preserve_attributes = False
me_icosphere_001.use_mirror_vertex_groups = False
me_icosphere_001.update()

# ---- objects
ob_earth = bpy.data.objects.new('Earth', None)
ob_atmosphere = bpy.data.objects.new('atmosphere', me_icosphere_002)
ob_clouds = bpy.data.objects.new('clouds', me_icosphere_000)
ob_ground = bpy.data.objects.new('ground', me_icosphere_001)

# ---- transforms, parenting, visibility, modifiers, constraints
ob_earth.location = (0.0, 0.0, 0.0)
ob_earth.scale = (1.875, 1.875, 1.875)
ob_earth.empty_display_type = 'SPHERE'
ob_earth.empty_image_offset = (0.0, 0.0)
ob_earth.lineart.crease_threshold = 0.0
ob_atmosphere.parent = ob_earth
ob_atmosphere.matrix_parent_inverse = Matrix(((0.5333, 0.0, 0.0, 0.0), (0.0, 0.5333, 0.0, 0.0), (0.0, 0.0, 0.5333, 0.0), (0.0, 0.0, 0.0, 1.0)))
ob_atmosphere.location = (0.0, 0.0, 0.0)
ob_atmosphere.scale = (0.9914, 0.9914, 0.9914)
ob_atmosphere.lineart.crease_threshold = 0.0
_m = ob_atmosphere.modifiers.new('Subsurf', 'SUBSURF')
_m.uv_smooth = 'PRESERVE_CORNERS'
_m.levels = 3
_m.render_levels = 3
ob_clouds.parent = ob_earth
ob_clouds.matrix_parent_inverse = Matrix(((0.5333, 0.0, 0.0, 0.0), (0.0, 0.5333, 0.0, 0.0), (0.0, 0.0, 0.5333, 0.0), (0.0, 0.0, 0.0, 1.0)))
ob_clouds.location = (0.0, 0.0, 0.0)
ob_clouds.scale = (0.9893, 0.9893, 0.9893)
ob_clouds.lineart.crease_threshold = 0.0
_m = ob_clouds.modifiers.new('Subsurf', 'SUBSURF')
_m.uv_smooth = 'PRESERVE_CORNERS'
_m.levels = 3
_m.render_levels = 3
ob_ground.parent = ob_earth
ob_ground.matrix_parent_inverse = Matrix(((0.5333, 0.0, 0.0, 0.0), (0.0, 0.5333, 0.0, 0.0), (0.0, 0.0, 0.5333, 0.0), (0.0, 0.0, 0.0, 1.0)))
ob_ground.location = (0.0, 0.0, 0.0)
ob_ground.lineart.crease_threshold = 0.0
_m = ob_ground.modifiers.new('Subsurf', 'SUBSURF')
_m.uv_smooth = 'PRESERVE_CORNERS'
_m.levels = 3
_m.render_levels = 3

# ---- collection membership
col_collection_1.objects.link(ob_earth)
col_collection_1.objects.link(ob_atmosphere)
col_collection_1.objects.link(ob_clouds)
col_collection_1.objects.link(ob_ground)

# ---- scene / render settings (as saved in the file)
scene.frame_start = 1; scene.frame_end = 250; scene.frame_set(1)
scene.render.engine = 'BLENDER_EEVEE_NEXT'
scene.render.image_settings.color_mode = 'RGB'
scene.render.image_settings.compression = 90
scene.render.resolution_percentage = 50
scene.render.dither_intensity = 0.0
scene.render.bake_margin = 2
scene.cycles.use_denoising = False
scene.cycles.samples = 10
scene.cycles.sampling_pattern = 'TABULATED_SOBOL'
scene.cycles.light_sampling_threshold = 0.0
scene.cycles.use_adaptive_sampling = False
scene.cycles.use_light_tree = False
scene.cycles.blur_glossy = 0.0
scene.cycles.volume_bounces = 1
scene.cycles.pixel_filter_type = 'GAUSSIAN'
scene.cycles.sample_clamp_indirect = 0.0
scene.view_settings.view_transform = 'Standard'
bpy.context.view_layer.update()

# ---- added for rendering (the .blend has no active camera and no usable light): camera, sun
cam_auto = bpy.data.cameras.new('AutoCamera')
cam_auto.lens = 50.0
cam_auto.sensor_width = 36.0
cam_auto.clip_end = 1000.0
ob_auto_camera = bpy.data.objects.new('AutoCamera', cam_auto)
scene.collection.objects.link(ob_auto_camera)
ob_auto_camera.location = (3.17742, -3.81291, 2.54194)
ob_auto_camera.rotation_euler = (1.09748, -7.21219e-08, 0.694738)
scene.camera = ob_auto_camera
light_auto_sun = bpy.data.lights.new('AutoSun', 'SUN')
light_auto_sun.energy = 3.0
light_auto_sun.angle = 0.0523599
ob_auto_sun = bpy.data.objects.new('AutoSun', light_auto_sun)
scene.collection.objects.link(ob_auto_sun)
ob_auto_sun.rotation_euler = (0.872665, 0.174533, 0.523599)
bpy.context.view_layer.update()
